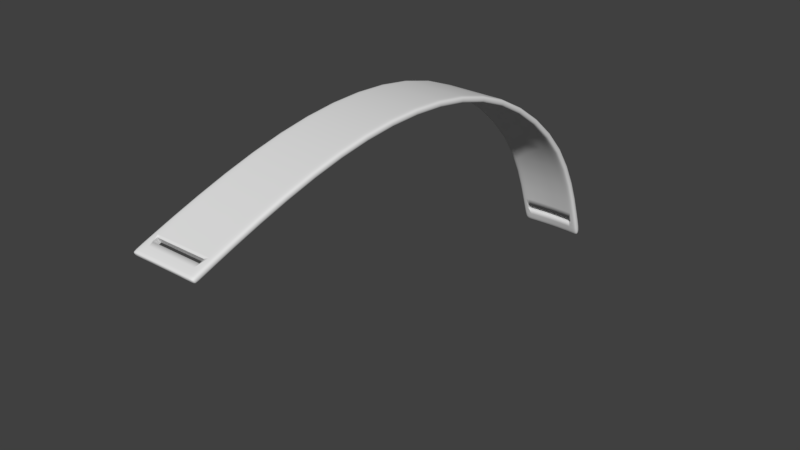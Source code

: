 # Source: headband1.blend  (saved by Blender 2.79.0; exported with 4.5.12 LTS)
import bpy
from mathutils import Matrix  # noqa: F401  (used for matrix-valued properties, if any)

bpy.ops.wm.read_factory_settings(use_empty=True)
scene = bpy.context.scene
scene.name = 'Scene'

# ---- collections
col_collection_1 = bpy.data.collections.new('Collection 1'); scene.collection.children.link(col_collection_1)

# ---- materials (node trees are filled in below, after node groups)
mat_black_004 = bpy.data.materials.new('black.004')
mat_black_004.alpha_threshold = 0.0
mat_black_004.use_transparent_shadow = False
mat_black_004.roughness = 0.5

# ---- material node trees

# ---- world
world_world = bpy.data.worlds.new('World'); scene.world = world_world
world_world.color = (0.05088, 0.05088, 0.05088)
world_world.use_sun_shadow = False
world_world.sun_shadow_jitter_overblur = 0.0
world_world.cycles.sampling_method = 'MANUAL'

# ---- meshes
me_cube_022 = bpy.data.meshes.new('Cube.022')
me_cube_022.from_pydata([(-0.2887, -2.725, -0.2338), (-0.2885, -2.729, -0.2231), (-0.2991, -2.723, -0.233), (-0.2885, -2.718, -0.2434), (-0.2711, -2.725, -0.234), (-0.2711, -2.73, -0.223), (-0.2986, -2.727, -0.2235), (-0.2986, -2.718, -0.2417), (-0.2711, -2.719, -0.244), (0.18, -2.725, -0.2338), (0.1799, -2.729, -0.2231), (0.1625, -2.725, -0.234), (0.1799, -2.718, -0.2434), (0.1905, -2.723, -0.233), (0.19, -2.727, -0.2235), (0.1625, -2.73, -0.223), (0.1625, -2.719, -0.244), (0.19, -2.718, -0.2417), (-0.1606, -2.724, -0.234), (-0.1606, -2.729, -0.223), (-0.2067, -2.725, -0.234), (-0.1606, -2.718, -0.244), (-0.1088, -2.724, -0.234), (-0.1088, -2.729, -0.223), (-0.2067, -2.729, -0.223), (-0.2067, -2.718, -0.244), (-0.1088, -2.718, -0.244), (0.05194, -2.724, -0.234), (0.05194, -2.729, -0.223), (0.0002031, -2.724, -0.234), (0.05194, -2.718, -0.244), (0.09809, -2.725, -0.234), (0.09809, -2.729, -0.223), (0.0002031, -2.729, -0.223), (0.0002031, -2.718, -0.244), (0.09809, -2.718, -0.244), (0.1801, -2.136, -0.0434), (0.1801, -2.364, -0.1001), (0.191, -2.135, -0.04612), (0.1801, -1.875, 0.01475), (0.1625, -2.137, -0.04249), (0.1625, -2.364, -0.09923), (0.191, -2.363, -0.1028), (0.191, -1.874, 0.01199), (0.1625, -1.875, 0.01567), (-0.1606, -2.136, -0.04255), (-0.1606, -2.363, -0.09926), (-0.1088, -2.136, -0.04257), (-0.1606, -1.874, 0.01557), (-0.2067, -2.136, -0.04253), (-0.2067, -2.364, -0.09924), (-0.1088, -2.363, -0.09927), (-0.1088, -1.874, 0.01554), (-0.2067, -1.874, 0.01561), (-0.1606, -2.112, -0.1007), (-0.1606, -2.337, -0.1565), (-0.2067, -2.112, -0.1007), (-0.1606, -1.853, -0.04356), (-0.1088, -2.112, -0.1007), (-0.1088, -2.337, -0.1565), (-0.2067, -2.338, -0.1565), (-0.2067, -1.854, -0.04352), (-0.1088, -1.853, -0.04359), (0.05194, -2.136, -0.04255), (0.05194, -2.363, -0.09926), (0.09809, -2.136, -0.04253), (0.05194, -1.874, 0.01557), (0.0002031, -2.136, -0.04257), (0.0002031, -2.363, -0.09927), (0.09809, -2.364, -0.09924), (0.09809, -1.874, 0.01561), (0.0002031, -1.874, 0.01554), (0.05194, -2.707, -0.1945), (0.05194, -2.729, -0.2048), (0.09809, -2.707, -0.1945), (0.05194, -2.649, -0.1767), (0.0002031, -2.706, -0.1945), (0.0002031, -2.728, -0.2048), (0.09809, -2.729, -0.2048), (0.09809, -2.649, -0.1767), (0.0002031, -2.649, -0.1767), (-0.1606, -2.678, -0.2487), (-0.1606, -2.703, -0.2537), (-0.2067, -2.678, -0.2487), (-0.1606, -2.62, -0.2329), (-0.1088, -2.678, -0.2487), (-0.1088, -2.702, -0.2537), (-0.2067, -2.703, -0.2537), (-0.2067, -2.62, -0.2329), (-0.1088, -2.62, -0.2329), (-0.1606, -2.707, -0.1945), (-0.1606, -2.729, -0.2048), (-0.1088, -2.706, -0.1945), (-0.1606, -2.649, -0.1767), (-0.2067, -2.707, -0.1945), (-0.2067, -2.729, -0.2048), (-0.1088, -2.728, -0.2048), (-0.1088, -2.649, -0.1767), (-0.2067, -2.649, -0.1767), (0.1801, -2.707, -0.1953), (0.1799, -2.729, -0.2055), (0.1907, -2.705, -0.1978), (0.1801, -2.649, -0.1776), (0.1625, -2.707, -0.1945), (0.1625, -2.729, -0.2049), (0.19, -2.727, -0.2075), (0.191, -2.648, -0.1802), (0.1625, -2.65, -0.1767), (0.05194, -2.678, -0.2487), (0.05194, -2.703, -0.2537), (0.0002031, -2.678, -0.2487), (0.05194, -2.62, -0.2329), (0.09809, -2.678, -0.2487), (0.09809, -2.703, -0.2537), (0.0002031, -2.702, -0.2537), (0.0002031, -2.62, -0.2329), (0.09809, -2.62, -0.2329), (-0.2887, -2.679, -0.2478), (-0.2885, -2.704, -0.2529), (-0.2994, -2.68, -0.2452), (-0.2888, -2.621, -0.232), (-0.2711, -2.679, -0.2487), (-0.2711, -2.703, -0.2537), (-0.2986, -2.704, -0.2502), (-0.2996, -2.623, -0.2294), (-0.2711, -2.621, -0.2329), (-0.2887, -2.707, -0.1953), (-0.2885, -2.729, -0.2055), (-0.2711, -2.707, -0.1945), (-0.2888, -2.649, -0.1776), (-0.2994, -2.705, -0.1978), (-0.2986, -2.727, -0.2075), (-0.2711, -2.729, -0.2049), (-0.2711, -2.65, -0.1767), (-0.2996, -2.648, -0.1802), (0.2015, -2.693, -0.2215), (0.1997, -2.716, -0.2291), (0.2003, -2.688, -0.2316), (0.2021, -2.635, -0.2048), (0.2003, -2.698, -0.2113), (0.1986, -2.72, -0.2198), (0.1986, -2.711, -0.238), (0.2008, -2.63, -0.2153), (0.2008, -2.641, -0.1943), (0.1801, -2.679, -0.2478), (0.1799, -2.704, -0.2529), (0.1625, -2.679, -0.2487), (0.1801, -2.621, -0.232), (0.1907, -2.68, -0.2452), (0.19, -2.704, -0.2502), (0.1625, -2.703, -0.2537), (0.1625, -2.621, -0.2329), (0.191, -2.623, -0.2294), (-0.3101, -2.693, -0.2215), (-0.3084, -2.716, -0.2291), (-0.3089, -2.698, -0.2113), (-0.3107, -2.635, -0.2048), (-0.3089, -2.688, -0.2316), (-0.3073, -2.711, -0.238), (-0.3073, -2.72, -0.2198), (-0.3095, -2.641, -0.1943), (-0.3095, -2.63, -0.2153), (0.1801, -1.03, 0.1236), (0.1801, -1.313, 0.1037), (0.191, -1.03, 0.1207), (0.1801, -0.7463, 0.1231), (0.1625, -1.03, 0.1245), (0.1625, -1.313, 0.1046), (0.191, -1.312, 0.1008), (0.191, -0.7462, 0.1202), (0.1625, -0.7463, 0.1241), (-0.1606, -1.029, 0.1243), (-0.1606, -1.312, 0.1044), (-0.1088, -1.029, 0.1242), (-0.1606, -0.7456, 0.1238), (-0.2067, -1.03, 0.1244), (-0.2067, -1.313, 0.1045), (-0.1088, -1.312, 0.1044), (-0.1088, -0.7454, 0.1237), (-0.2067, -0.7459, 0.1239), (-0.1606, -1.021, 0.06262), (-0.1606, -1.299, 0.04345), (-0.2067, -1.022, 0.06272), (-0.1606, -0.7424, 0.06175), (-0.1088, -1.021, 0.06254), (-0.1088, -1.299, 0.04339), (-0.2067, -1.3, 0.04352), (-0.2067, -0.7427, 0.06187), (-0.1088, -0.7422, 0.06166), (0.05194, -1.029, 0.1243), (0.05194, -1.312, 0.1044), (0.09809, -1.03, 0.1244), (0.05194, -0.7456, 0.1238), (0.0002031, -1.029, 0.1242), (0.0002031, -1.312, 0.1044), (0.09809, -1.313, 0.1045), (0.09809, -0.7459, 0.1239), (0.0002031, -0.7454, 0.1237), (0.05194, -2.112, -0.1007), (0.05194, -2.337, -0.1565), (0.0002031, -2.112, -0.1007), (0.05194, -1.853, -0.04356), (0.09809, -2.112, -0.1007), (0.09809, -2.338, -0.1565), (0.0002031, -2.337, -0.1565), (0.0002031, -1.853, -0.04359), (0.09809, -1.854, -0.04352), (-0.2888, -2.113, -0.09973), (-0.2888, -2.338, -0.1556), (-0.2996, -2.114, -0.097), (-0.2888, -1.854, -0.04253), (-0.2711, -2.113, -0.1006), (-0.2711, -2.338, -0.1565), (-0.2996, -2.34, -0.1529), (-0.2996, -1.855, -0.03975), (-0.2711, -1.854, -0.04346), (-0.2888, -2.136, -0.0434), (-0.2888, -2.364, -0.1001), (-0.2711, -2.137, -0.04249), (-0.2888, -1.875, 0.01475), (-0.2996, -2.135, -0.04612), (-0.2996, -2.363, -0.1028), (-0.2711, -2.364, -0.09923), (-0.2711, -1.875, 0.01567), (-0.2996, -1.874, 0.01199), (0.2021, -2.125, -0.07156), (0.2021, -2.351, -0.1279), (0.2008, -2.12, -0.08247), (0.2021, -1.864, -0.01388), (0.2008, -2.129, -0.06066), (0.2008, -2.356, -0.1171), (0.2008, -2.346, -0.1386), (0.2008, -1.861, -0.02497), (0.2008, -1.868, -0.002797), (0.1801, -2.113, -0.09973), (0.1801, -2.338, -0.1556), (0.1625, -2.113, -0.1006), (0.1801, -1.854, -0.04253), (0.191, -2.114, -0.097), (0.191, -2.34, -0.1529), (0.1625, -2.338, -0.1565), (0.1625, -1.854, -0.04346), (0.191, -1.855, -0.03975), (-0.3107, -2.125, -0.07156), (-0.3107, -2.351, -0.1279), (-0.3095, -2.129, -0.06066), (-0.3107, -1.864, -0.01388), (-0.3095, -2.12, -0.08247), (-0.3095, -2.346, -0.1386), (-0.3095, -2.356, -0.1171), (-0.3095, -1.868, -0.002797), (-0.3095, -1.861, -0.02497), (0.1801, 0.105, -0.0304), (0.1801, -0.1772, 0.04959), (0.191, 0.1044, -0.03322), (0.1801, 0.382, -0.1444), (0.1625, 0.1052, -0.0295), (0.1625, -0.177, 0.05051), (0.191, -0.1776, 0.04671), (0.191, 0.3811, -0.1471), (0.1625, 0.3823, -0.1435), (-0.1606, 0.1058, -0.02994), (-0.1606, -0.1764, 0.05012), (-0.1088, 0.106, -0.03009), (-0.1606, 0.3828, -0.144), (-0.2067, 0.1056, -0.02976), (-0.2067, -0.1767, 0.05028), (-0.1088, -0.1763, 0.04999), (-0.1088, 0.383, -0.1442), (-0.2067, 0.3826, -0.1438), (-0.1606, 0.0932, -0.09053), (-0.1606, -0.1837, -0.01157), (-0.2067, 0.09298, -0.09035), (-0.1606, 0.3645, -0.2025), (-0.1088, 0.09339, -0.09067), (-0.1088, -0.1835, -0.0117), (-0.2067, -0.1839, -0.01141), (-0.2067, 0.3643, -0.2023), (-0.1088, 0.3647, -0.2027), (0.05194, 0.1058, -0.02994), (0.05194, -0.1764, 0.05012), (0.09809, 0.1056, -0.02976), (0.05194, 0.3828, -0.144), (0.0002031, 0.106, -0.03009), (0.0002031, -0.1763, 0.04999), (0.09809, -0.1767, 0.05028), (0.09809, 0.3826, -0.1438), (0.0002031, 0.383, -0.1442), (0.05194, -1.021, 0.06262), (0.05194, -1.299, 0.04345), (0.0002031, -1.021, 0.06254), (0.05194, -0.7424, 0.06175), (0.09809, -1.022, 0.06272), (0.09809, -1.3, 0.04352), (0.0002031, -1.299, 0.04339), (0.0002031, -0.7422, 0.06166), (0.09809, -0.7427, 0.06187), (-0.2888, -1.022, 0.06385), (-0.2888, -1.3, 0.04461), (-0.2996, -1.023, 0.06674), (-0.2888, -0.7432, 0.06304), (-0.2711, -1.022, 0.06286), (-0.2711, -1.3, 0.04363), (-0.2996, -1.301, 0.04747), (-0.2996, -0.7434, 0.06596), (-0.2711, -0.7431, 0.06204), (-0.2888, -1.03, 0.1236), (-0.2888, -1.313, 0.1037), (-0.2711, -1.03, 0.1245), (-0.2888, -0.7463, 0.1231), (-0.2996, -1.03, 0.1207), (-0.2996, -1.312, 0.1008), (-0.2711, -1.313, 0.1046), (-0.2711, -0.7463, 0.1241), (-0.2996, -0.7462, 0.1202), (0.2021, -1.026, 0.09371), (0.2021, -1.307, 0.07414), (0.2008, -1.025, 0.08215), (0.2021, -0.7448, 0.0931), (0.2008, -1.028, 0.1053), (0.2008, -1.309, 0.08557), (0.2008, -1.304, 0.06271), (0.2008, -0.7442, 0.08147), (0.2008, -0.7454, 0.1047), (0.1801, -1.022, 0.06385), (0.1801, -1.3, 0.04461), (0.1625, -1.022, 0.06286), (0.1801, -0.7432, 0.06304), (0.191, -1.023, 0.06674), (0.191, -1.301, 0.04747), (0.1625, -1.3, 0.04363), (0.1625, -0.7431, 0.06204), (0.191, -0.7434, 0.06596), (-0.3107, -1.026, 0.09371), (-0.3107, -1.307, 0.07414), (-0.3095, -1.028, 0.1053), (-0.3107, -0.7448, 0.0931), (-0.3095, -1.025, 0.08215), (-0.3095, -1.304, 0.06271), (-0.3095, -1.309, 0.08557), (-0.3095, -0.7454, 0.1047), (-0.3095, -0.7442, 0.08147), (0.1801, 1.149, -0.7152), (0.1801, 0.9095, -0.4901), (0.191, 1.147, -0.7173), (0.1801, 1.359, -0.9612), (0.1625, 1.149, -0.7146), (0.1625, 0.91, -0.4894), (0.191, 0.908, -0.4924), (0.191, 1.357, -0.963), (0.1625, 1.36, -0.9607), (-0.1606, 1.15, -0.7152), (-0.1606, 0.9104, -0.4899), (-0.1088, 1.15, -0.7154), (-0.1606, 1.361, -0.9614), (-0.2067, 1.149, -0.715), (-0.2067, 0.9102, -0.4897), (-0.1088, 0.9105, -0.4901), (-0.1088, 1.361, -0.9616), (-0.2067, 1.361, -0.9611), (-0.1606, 1.111, -0.7596), (-0.1606, 0.8787, -0.5403), (-0.2067, 1.111, -0.7594), (-0.1606, 1.315, -0.9994), (-0.1088, 1.111, -0.7598), (-0.1088, 0.8788, -0.5405), (-0.2067, 0.8785, -0.54), (-0.2067, 1.315, -0.9991), (-0.1088, 1.315, -0.9996), (0.05194, 1.15, -0.7152), (0.05194, 0.9104, -0.4899), (0.09809, 1.149, -0.715), (0.05194, 1.361, -0.9614), (0.0002031, 1.15, -0.7154), (0.0002031, 0.9105, -0.4901), (0.09809, 0.9102, -0.4897), (0.09809, 1.361, -0.9611), (0.0002031, 1.361, -0.9616), (0.05194, 0.0932, -0.09053), (0.05194, -0.1837, -0.01157), (0.0002031, 0.09339, -0.09067), (0.05194, 0.3645, -0.2025), (0.09809, 0.09298, -0.09035), (0.09809, -0.1839, -0.01141), (0.0002031, -0.1835, -0.0117), (0.0002031, 0.3647, -0.2027), (0.09809, 0.3643, -0.2023), (-0.2888, 0.09279, -0.08909), (-0.2888, -0.1842, -0.01017), (-0.2996, 0.09336, -0.08624), (-0.2888, 0.3642, -0.2011), (-0.2711, 0.09266, -0.09009), (-0.2711, -0.1842, -0.01118), (-0.2996, -0.1839, -0.007267), (-0.2996, 0.3651, -0.1983), (-0.2711, 0.364, -0.202), (-0.2888, 0.105, -0.0304), (-0.2888, -0.1772, 0.04959), (-0.2711, 0.1052, -0.0295), (-0.2888, 0.382, -0.1444), (-0.2996, 0.1044, -0.03322), (-0.2996, -0.1776, 0.04671), (-0.2711, -0.177, 0.05051), (-0.2711, 0.3823, -0.1435), (-0.2996, 0.3811, -0.1471), (0.2021, 0.09887, -0.05973), (0.2021, -0.1807, 0.01972), (0.2008, 0.09651, -0.07109), (0.2021, 0.3731, -0.1727), (0.2008, 0.1012, -0.04837), (0.2008, -0.1794, 0.03129), (0.2008, -0.1821, 0.008156), (0.2008, 0.3696, -0.1837), (0.2008, 0.3765, -0.1618), (0.1801, 0.09279, -0.08909), (0.1801, -0.1842, -0.01017), (0.1625, 0.09266, -0.09009), (0.1801, 0.3642, -0.2011), (0.191, 0.09336, -0.08624), (0.191, -0.1839, -0.007267), (0.1625, -0.1842, -0.01118), (0.1625, 0.364, -0.202), (0.191, 0.3651, -0.1983), (-0.3107, 0.09887, -0.05973), (-0.3107, -0.1807, 0.01972), (-0.3095, 0.1012, -0.04837), (-0.3107, 0.3731, -0.1727), (-0.3095, 0.09651, -0.07109), (-0.3095, -0.1821, 0.008156), (-0.3095, -0.1794, 0.03129), (-0.3095, 0.3765, -0.1618), (-0.3095, 0.3696, -0.1837), (0.1801, 1.753, -1.718), (0.1801, 1.662, -1.474), (0.191, 1.75, -1.719), (0.1801, 1.815, -1.935), (0.1625, 1.754, -1.717), (0.1625, 1.663, -1.474), (0.191, 1.659, -1.475), (0.191, 1.812, -1.936), (0.1625, 1.816, -1.935), (-0.1606, 1.758, -1.718), (-0.1606, 1.665, -1.474), (-0.1088, 1.759, -1.718), (-0.1606, 1.821, -1.936), (-0.2067, 1.756, -1.718), (-0.2067, 1.664, -1.474), (-0.1088, 1.666, -1.475), (-0.1088, 1.822, -1.936), (-0.2067, 1.819, -1.935), (-0.1606, 1.699, -1.738), (-0.1606, 1.61, -1.5), (-0.2067, 1.698, -1.738), (-0.1606, 1.76, -1.952), (-0.1088, 1.7, -1.739), (-0.1088, 1.61, -1.5), (-0.2067, 1.609, -1.5), (-0.2067, 1.759, -1.952), (-0.1088, 1.762, -1.952), (0.05194, 1.758, -1.718), (0.05194, 1.665, -1.474), (0.09809, 1.756, -1.718), (0.05194, 1.821, -1.936), (0.0002031, 1.759, -1.718), (0.0002031, 1.666, -1.475), (0.09809, 1.664, -1.474), (0.09809, 1.819, -1.935), (0.0002031, 1.822, -1.936), (0.05194, 1.111, -0.7596), (0.05194, 0.8787, -0.5403), (0.0002031, 1.111, -0.7598), (0.05194, 1.315, -0.9994), (0.09809, 1.111, -0.7594), (0.09809, 0.8785, -0.54), (0.0002031, 0.8788, -0.5405), (0.0002031, 1.315, -0.9996), (0.09809, 1.315, -0.9991), (-0.2888, 1.111, -0.7583), (-0.2888, 0.8788, -0.5388), (-0.2996, 1.113, -0.7561), (-0.2888, 1.315, -0.9981), (-0.2711, 1.11, -0.759), (-0.2711, 0.8783, -0.5397), (-0.2996, 0.8803, -0.5364), (-0.2996, 1.317, -0.9963), (-0.2711, 1.315, -0.9987), (-0.2888, 1.149, -0.7152), (-0.2888, 0.9095, -0.4901), (-0.2711, 1.149, -0.7146), (-0.2888, 1.359, -0.9612), (-0.2996, 1.147, -0.7173), (-0.2996, 0.908, -0.4924), (-0.2711, 0.91, -0.4894), (-0.2711, 1.36, -0.9607), (-0.2996, 1.357, -0.963), (0.2021, 1.13, -0.7367), (0.2021, 0.8941, -0.5144), (0.2008, 1.122, -0.745), (0.2021, 1.337, -0.9796), (0.2008, 1.137, -0.7284), (0.2008, 0.9001, -0.505), (0.2008, 0.8882, -0.5239), (0.2008, 1.329, -0.9868), (0.2008, 1.346, -0.9725), (0.1801, 1.111, -0.7583), (0.1801, 0.8788, -0.5388), (0.1625, 1.11, -0.759), (0.1801, 1.315, -0.9981), (0.191, 1.113, -0.7561), (0.191, 0.8803, -0.5364), (0.1625, 0.8783, -0.5397), (0.1625, 1.315, -0.9987), (0.191, 1.317, -0.9963), (-0.3107, 1.13, -0.7367), (-0.3107, 0.8941, -0.5144), (-0.3095, 1.137, -0.7284), (-0.3107, 1.337, -0.9796), (-0.3095, 1.122, -0.745), (-0.3095, 0.8882, -0.5239), (-0.3095, 0.9001, -0.505), (-0.3095, 1.346, -0.9725), (-0.3095, 1.329, -0.9868), (0.1801, 1.898, -2.326), (0.1801, 1.882, -2.241), (0.1907, 1.895, -2.325), (0.1799, 1.905, -2.378), (0.1625, 1.9, -2.326), (0.1625, 1.884, -2.241), (0.191, 1.879, -2.241), (0.19, 1.901, -2.375), (0.1625, 1.907, -2.379), (-0.1606, 1.907, -2.327), (-0.1088, 1.909, -2.327), (-0.1606, 1.913, -2.38), (-0.2067, 1.904, -2.326), (-0.1088, 1.916, -2.38), (-0.2067, 1.911, -2.38), (-0.1606, 1.846, -2.336), (-0.2067, 1.844, -2.336), (-0.1606, 1.859, -2.389), (-0.1088, 1.849, -2.337), (-0.2067, 1.856, -2.388), (-0.1088, 1.861, -2.389), (0.05194, 1.907, -2.327), (0.09809, 1.904, -2.326), (0.05194, 1.913, -2.38), (0.0002031, 1.909, -2.327), (0.09809, 1.911, -2.38), (0.0002031, 1.916, -2.38), (0.05194, 1.699, -1.738), (0.05194, 1.61, -1.5), (0.0002031, 1.7, -1.739), (0.05194, 1.76, -1.952), (0.09809, 1.698, -1.738), (0.09809, 1.609, -1.5), (0.0002031, 1.61, -1.5), (0.0002031, 1.762, -1.952), (0.09809, 1.759, -1.952), (-0.2888, 1.696, -1.737), (-0.2888, 1.608, -1.499), (-0.2996, 1.699, -1.736), (-0.2888, 1.756, -1.951), (-0.2711, 1.696, -1.738), (-0.2711, 1.607, -1.5), (-0.2996, 1.611, -1.498), (-0.2996, 1.759, -1.95), (-0.2711, 1.756, -1.951), (-0.2888, 1.753, -1.718), (-0.2888, 1.662, -1.474), (-0.2711, 1.754, -1.717), (-0.2888, 1.815, -1.935), (-0.2996, 1.75, -1.719), (-0.2996, 1.659, -1.475), (-0.2711, 1.663, -1.474), (-0.2711, 1.816, -1.935), (-0.2996, 1.812, -1.936), (0.2021, 1.724, -1.727), (0.2021, 1.635, -1.487), (0.2008, 1.714, -1.731), (0.2021, 1.785, -1.943), (0.2008, 1.735, -1.724), (0.2008, 1.645, -1.482), (0.2008, 1.625, -1.491), (0.2008, 1.774, -1.946), (0.2008, 1.796, -1.94), (0.1801, 1.696, -1.737), (0.1801, 1.608, -1.499), (0.1625, 1.696, -1.738), (0.1801, 1.756, -1.951), (0.191, 1.699, -1.736), (0.191, 1.611, -1.498), (0.1625, 1.607, -1.5), (0.1625, 1.756, -1.951), (0.191, 1.759, -1.95), (-0.3107, 1.724, -1.727), (-0.3107, 1.635, -1.487), (-0.3095, 1.735, -1.724), (-0.3107, 1.785, -1.943), (-0.3095, 1.714, -1.731), (-0.3095, 1.625, -1.491), (-0.3095, 1.645, -1.482), (-0.3095, 1.796, -1.94), (-0.3095, 1.774, -1.946), (-0.2887, 1.887, -2.436), (-0.2711, 1.888, -2.439), (-0.2885, 1.874, -2.432), (-0.2991, 1.885, -2.428), (-0.2885, 1.897, -2.429), (-0.2711, 1.899, -2.431), (-0.2711, 1.875, -2.435), (-0.2986, 1.874, -2.424), (-0.2986, 1.894, -2.42), (0.18, 1.887, -2.436), (0.1905, 1.885, -2.428), (0.1799, 1.874, -2.432), (0.1625, 1.888, -2.439), (0.1799, 1.897, -2.429), (0.19, 1.894, -2.42), (0.19, 1.874, -2.424), (0.1625, 1.875, -2.435), (0.1625, 1.899, -2.431), (-0.1606, 1.895, -2.44), (-0.1088, 1.897, -2.44), (-0.1606, 1.882, -2.435), (-0.2067, 1.892, -2.44), (-0.1606, 1.906, -2.432), (-0.1088, 1.908, -2.432), (-0.1088, 1.884, -2.436), (-0.2067, 1.879, -2.435), (-0.2067, 1.903, -2.432), (0.05194, 1.895, -2.44), (0.09809, 1.892, -2.44), (0.05194, 1.882, -2.435), (0.0002031, 1.897, -2.44), (0.05194, 1.906, -2.432), (0.09809, 1.903, -2.432), (0.09809, 1.879, -2.435), (0.0002031, 1.884, -2.436), (0.0002031, 1.908, -2.432), (0.05194, 1.846, -2.336), (0.0002031, 1.849, -2.337), (0.05194, 1.859, -2.389), (0.09809, 1.844, -2.336), (0.0002031, 1.861, -2.389), (0.09809, 1.856, -2.388), (-0.2887, 1.84, -2.335), (-0.2888, 1.822, -2.252), (-0.2994, 1.842, -2.334), (-0.2885, 1.852, -2.387), (-0.2711, 1.84, -2.336), (-0.2711, 1.822, -2.252), (-0.2996, 1.825, -2.251), (-0.2986, 1.854, -2.383), (-0.2711, 1.852, -2.388), (-0.2887, 1.898, -2.326), (-0.2888, 1.882, -2.241), (-0.2711, 1.9, -2.326), (-0.2885, 1.905, -2.378), (-0.2994, 1.895, -2.325), (-0.2996, 1.879, -2.241), (-0.2711, 1.884, -2.241), (-0.2711, 1.907, -2.379), (-0.2986, 1.901, -2.375), (0.2015, 1.869, -2.33), (0.2021, 1.852, -2.246), (0.2003, 1.857, -2.331), (0.1997, 1.878, -2.381), (0.2003, 1.88, -2.328), (0.2008, 1.864, -2.244), (0.2008, 1.84, -2.248), (0.1986, 1.867, -2.38), (0.1986, 1.888, -2.377), (0.1801, 1.84, -2.335), (0.1801, 1.822, -2.252), (0.1625, 1.84, -2.336), (0.1799, 1.852, -2.387), (0.1907, 1.842, -2.334), (0.191, 1.825, -2.251), (0.1625, 1.822, -2.252), (0.1625, 1.852, -2.388), (0.19, 1.854, -2.383), (-0.3101, 1.869, -2.33), (-0.3107, 1.852, -2.246), (-0.3089, 1.88, -2.328), (-0.3084, 1.878, -2.381), (-0.3089, 1.857, -2.331), (-0.3095, 1.84, -2.248), (-0.3095, 1.864, -2.244), (-0.3073, 1.888, -2.377), (-0.3073, 1.867, -2.38), (-0.304, -2.724, -0.2227), (-0.3049, -2.721, -0.2316), (-0.304, -2.715, -0.2396), (0.1625, -2.711, -0.2511), (0.1798, -2.711, -0.2503), (0.1895, -2.711, -0.2479), (0.1954, -2.715, -0.2396), (0.1963, -2.721, -0.2316), (0.1954, -2.724, -0.2227), (-0.2711, -2.731, -0.2127), (-0.2884, -2.731, -0.2132), (-0.2982, -2.729, -0.2145), (-0.2982, -2.711, -0.2479), (-0.2884, -2.711, -0.2503), (-0.2711, -2.711, -0.2511), (0.0002031, -2.71, -0.2511), (0.05194, -2.71, -0.2511), (0.09809, -2.711, -0.2511), (0.1895, -2.729, -0.2145), (0.1798, -2.731, -0.2132), (0.1625, -2.731, -0.2127), (-0.1088, -2.73, -0.2127), (-0.1606, -2.731, -0.2127), (-0.2067, -2.731, -0.2127), (0.1359, -2.719, -0.244), (0.1359, -2.725, -0.234), (0.1359, -2.73, -0.223), (-0.2445, -2.719, -0.244), (-0.2445, -2.725, -0.234), (-0.2445, -2.73, -0.223), (-0.2067, -2.711, -0.2511), (-0.1606, -2.71, -0.2511), (-0.1088, -2.71, -0.2511), (0.09809, -2.731, -0.2127), (0.05194, -2.731, -0.2127), (0.0002031, -2.73, -0.2127), (-0.05432, -2.718, -0.244), (-0.05432, -2.724, -0.234), (-0.05432, -2.729, -0.223), (-0.3095, -2.532, -0.1643), (-0.3107, -2.527, -0.1749), (-0.3095, -2.522, -0.1855), (0.1625, -2.513, -0.2032), (0.1801, -2.513, -0.2023), (0.191, -2.515, -0.1996), (0.2008, -2.522, -0.1855), (0.2021, -2.527, -0.1749), (0.2008, -2.532, -0.1643), (-0.2711, -2.541, -0.1466), (-0.2888, -2.54, -0.1475), (-0.2996, -2.539, -0.1501), (-0.2996, -2.515, -0.1996), (-0.2888, -2.513, -0.2023), (-0.2711, -2.513, -0.2032), (0.0002031, -2.512, -0.2032), (0.05194, -2.512, -0.2032), (0.09809, -2.512, -0.2032), (0.191, -2.539, -0.1501), (0.1801, -2.54, -0.1475), (0.1625, -2.541, -0.1466), (-0.1088, -2.54, -0.1466), (-0.1606, -2.54, -0.1466), (-0.2067, -2.54, -0.1466), (-0.05432, -1.853, -0.0436), (-0.05432, -2.112, -0.1007), (-0.05432, -2.337, -0.1565), (0.1359, -2.364, -0.09923), (0.1359, -2.137, -0.04251), (0.1359, -1.875, 0.01565), (-0.2067, -2.512, -0.2032), (-0.1606, -2.512, -0.2032), (-0.1088, -2.512, -0.2032), (0.09809, -2.54, -0.1466), (0.05194, -2.54, -0.1466), (0.0002031, -2.54, -0.1466), (-0.05432, -1.874, 0.01553), (-0.05432, -2.136, -0.04258), (-0.05432, -2.363, -0.09927), (-0.05432, -2.649, -0.1767), (-0.05432, -2.706, -0.1945), (-0.05432, -2.728, -0.2048), (0.1359, -2.729, -0.2049), (0.1359, -2.707, -0.1945), (0.1359, -2.65, -0.1767), (-0.05432, -2.62, -0.2329), (-0.05432, -2.678, -0.2487), (-0.05432, -2.702, -0.2537), (-0.2445, -2.703, -0.2537), (-0.2445, -2.679, -0.2487), (-0.2445, -2.621, -0.2329), (-0.2445, -2.65, -0.1767), (-0.2445, -2.707, -0.1945), (-0.2445, -2.729, -0.2049), (0.1954, -2.724, -0.212), (0.1967, -2.703, -0.2028), (0.1971, -2.645, -0.1855), (0.1359, -2.621, -0.2329), (0.1359, -2.679, -0.2487), (0.1359, -2.703, -0.2537), (-0.304, -2.706, -0.2454), (-0.3053, -2.683, -0.24), (-0.3058, -2.625, -0.2241), (-0.3058, -2.645, -0.1855), (-0.3053, -2.703, -0.2028), (-0.304, -2.724, -0.212), (0.1954, -2.706, -0.2454), (0.1967, -2.683, -0.24), (0.1971, -2.625, -0.2241), (-0.3095, -1.589, 0.04858), (-0.3107, -1.586, 0.03731), (-0.3095, -1.583, 0.02604), (0.1625, -1.578, 0.007238), (0.1801, -1.578, 0.008192), (0.191, -1.579, 0.01101), (0.2008, -1.583, 0.02604), (0.2021, -1.586, 0.03731), (0.2008, -1.589, 0.04858), (-0.2711, -1.595, 0.06734), (-0.2888, -1.595, 0.06641), (-0.2996, -1.594, 0.0636), (-0.2996, -1.579, 0.01101), (-0.2888, -1.578, 0.008192), (-0.2711, -1.578, 0.007238), (0.0002031, -1.577, 0.007057), (0.05194, -1.577, 0.007102), (0.09809, -1.577, 0.007158), (0.191, -1.594, 0.0636), (0.1801, -1.595, 0.06641), (0.1625, -1.595, 0.06734), (-0.1088, -1.594, 0.06716), (-0.1606, -1.594, 0.0672), (-0.2067, -1.594, 0.06726), (-0.05432, -0.7421, 0.06161), (-0.05432, -1.021, 0.06251), (-0.05432, -1.299, 0.04336), (0.1359, -1.313, 0.1046), (0.1359, -1.03, 0.1244), (0.1359, -0.7461, 0.124), (-0.2067, -1.577, 0.007158), (-0.1606, -1.577, 0.007102), (-0.1088, -1.577, 0.007057), (0.09809, -1.594, 0.06726), (0.05194, -1.594, 0.0672), (0.0002031, -1.594, 0.06716), (-0.05432, -0.7453, 0.1237), (-0.05432, -1.029, 0.1241), (-0.05432, -1.312, 0.1043), (-0.2445, -2.338, -0.1565), (-0.2445, -2.113, -0.1007), (-0.2445, -1.854, -0.04348), (-0.2445, -1.875, 0.01565), (-0.2445, -2.137, -0.04251), (-0.2445, -2.364, -0.09923), (0.1971, -2.36, -0.1082), (0.1971, -2.133, -0.05157), (0.1971, -1.872, 0.006442), (0.1359, -1.854, -0.04348), (0.1359, -2.113, -0.1007), (0.1359, -2.338, -0.1565), (-0.3058, -2.342, -0.1475), (-0.3058, -2.117, -0.09155), (-0.3058, -1.857, -0.03421), (-0.3058, -1.872, 0.006442), (-0.3058, -2.133, -0.05157), (-0.3058, -2.36, -0.1082), (0.1971, -2.342, -0.1475), (0.1971, -2.117, -0.09155), (0.1971, -1.857, -0.03421), (-0.3095, -0.4625, 0.08105), (-0.3107, -0.4629, 0.06941), (-0.3095, -0.4632, 0.05777), (0.1625, -0.4638, 0.03832), (0.1801, -0.4638, 0.03932), (0.191, -0.4637, 0.04225), (0.2008, -0.4632, 0.05777), (0.2021, -0.4629, 0.06941), (0.2008, -0.4625, 0.08105), (-0.2711, -0.4618, 0.1004), (-0.2888, -0.4619, 0.09947), (-0.2996, -0.462, 0.09657), (-0.2996, -0.4637, 0.04225), (-0.2888, -0.4638, 0.03932), (-0.2711, -0.4638, 0.03832), (0.0002031, -0.463, 0.03786), (0.05194, -0.4632, 0.03798), (0.09809, -0.4634, 0.03811), (0.191, -0.462, 0.09657), (0.1801, -0.4619, 0.09947), (0.1625, -0.4618, 0.1004), (-0.1088, -0.4609, 0.09995), (-0.1606, -0.4612, 0.1001), (-0.2067, -0.4614, 0.1002), (-0.05432, 0.3647, -0.2028), (-0.05432, 0.09347, -0.09074), (-0.05432, -0.1834, -0.01176), (0.1359, -0.1769, 0.05043), (0.1359, 0.1054, -0.0296), (0.1359, 0.3824, -0.1437), (-0.2067, -0.4634, 0.03811), (-0.1606, -0.4632, 0.03798), (-0.1088, -0.463, 0.03786), (0.09809, -0.4614, 0.1002), (0.05194, -0.4612, 0.1001), (0.0002031, -0.4609, 0.09995), (-0.05432, 0.3831, -0.1443), (-0.05432, 0.106, -0.03015), (-0.05432, -0.1762, 0.04993), (-0.2445, -1.3, 0.04359), (-0.2445, -1.022, 0.0628), (-0.2445, -0.7429, 0.06198), (-0.2445, -0.7461, 0.124), (-0.2445, -1.03, 0.1244), (-0.2445, -1.313, 0.1046), (0.1971, -1.311, 0.0951), (0.1971, -1.029, 0.1149), (0.1971, -0.7459, 0.1144), (0.1359, -0.7429, 0.06198), (0.1359, -1.022, 0.0628), (0.1359, -1.3, 0.04359), (-0.3058, -1.302, 0.05319), (-0.3058, -1.023, 0.07252), (-0.3058, -0.7437, 0.07178), (-0.3058, -0.7459, 0.1144), (-0.3058, -1.029, 0.1149), (-0.3058, -1.311, 0.0951), (0.1971, -1.302, 0.05319), (0.1971, -1.023, 0.07252), (0.1971, -0.7437, 0.07178), (-0.3095, 0.6437, -0.3127), (-0.3107, 0.6391, -0.323), (-0.3095, 0.6345, -0.3334), (0.1625, 0.6269, -0.3507), (0.1801, 0.6272, -0.3498), (0.191, 0.6283, -0.3472), (0.2008, 0.6345, -0.3334), (0.2021, 0.6391, -0.323), (0.2008, 0.6437, -0.3127), (-0.2711, 0.6515, -0.2955), (-0.2888, 0.6511, -0.2963), (-0.2996, 0.6499, -0.2989), (-0.2996, 0.6283, -0.3472), (-0.2888, 0.6272, -0.3498), (-0.2711, 0.6269, -0.3507), (0.0002031, 0.6274, -0.3514), (0.05194, 0.6273, -0.3512), (0.09809, 0.6271, -0.351), (0.191, 0.6499, -0.2989), (0.1801, 0.6511, -0.2963), (0.1625, 0.6515, -0.2955), (-0.1088, 0.6521, -0.2962), (-0.1606, 0.6519, -0.2961), (-0.2067, 0.6517, -0.2958), (-0.05432, 1.315, -0.9997), (-0.05432, 1.111, -0.7599), (-0.05432, 0.8789, -0.5405), (0.1359, 0.9101, -0.4895), (0.1359, 1.149, -0.7147), (0.1359, 1.36, -0.9609), (-0.2067, 0.6271, -0.351), (-0.1606, 0.6273, -0.3512), (-0.1088, 0.6274, -0.3514), (0.09809, 0.6517, -0.2958), (0.05194, 0.6519, -0.2961), (0.0002031, 0.6521, -0.2962), (-0.05432, 1.361, -0.9617), (-0.05432, 1.15, -0.7155), (-0.05432, 0.9105, -0.4902), (-0.2445, -0.1841, -0.01127), (-0.2445, 0.09278, -0.09019), (-0.2445, 0.3641, -0.2022), (-0.2445, 0.3824, -0.1437), (-0.2445, 0.1054, -0.0296), (-0.2445, -0.1769, 0.05043), (0.1971, -0.1782, 0.04093), (0.1971, 0.1032, -0.0389), (0.1971, 0.3794, -0.1526), (0.1359, 0.3641, -0.2022), (0.1359, 0.09278, -0.09019), (0.1359, -0.1841, -0.01127), (-0.3058, -0.1832, -0.001483), (-0.3058, 0.09454, -0.08056), (-0.3058, 0.3668, -0.1928), (-0.3058, 0.3794, -0.1526), (-0.3058, 0.1032, -0.0389), (-0.3058, -0.1782, 0.04093), (0.1971, -0.1832, -0.001483), (0.1971, 0.09454, -0.08056), (0.1971, 0.3668, -0.1928), (-0.3095, 1.518, -1.227), (-0.3107, 1.509, -1.233), (-0.3095, 1.499, -1.239), (0.1625, 1.483, -1.249), (0.1801, 1.484, -1.248), (0.191, 1.486, -1.247), (0.2008, 1.499, -1.239), (0.2021, 1.509, -1.233), (0.2008, 1.518, -1.227), (-0.2711, 1.534, -1.217), (-0.2888, 1.534, -1.218), (-0.2996, 1.531, -1.219), (-0.2996, 1.486, -1.247), (-0.2888, 1.484, -1.248), (-0.2711, 1.483, -1.249), (0.0002031, 1.485, -1.25), (0.05194, 1.484, -1.25), (0.09809, 1.484, -1.249), (0.191, 1.531, -1.219), (0.1801, 1.534, -1.218), (0.1625, 1.534, -1.217), (-0.1088, 1.536, -1.218), (-0.1606, 1.536, -1.218), (-0.2067, 1.535, -1.218), (-0.05432, 1.763, -1.952), (-0.05432, 1.701, -1.739), (-0.05432, 1.611, -1.5), (0.1359, 1.664, -1.474), (0.1359, 1.755, -1.717), (0.1359, 1.817, -1.935), (-0.2067, 1.484, -1.249), (-0.1606, 1.484, -1.25), (-0.1088, 1.485, -1.25), (0.09809, 1.535, -1.218), (0.05194, 1.536, -1.218), (0.0002031, 1.536, -1.218), (-0.05432, 1.823, -1.936), (-0.05432, 1.759, -1.718), (-0.05432, 1.666, -1.475), (-0.2445, 0.8784, -0.5398), (-0.2445, 1.11, -0.7592), (-0.2445, 1.315, -0.9989), (-0.2445, 1.36, -0.9609), (-0.2445, 1.149, -0.7147), (-0.2445, 0.9101, -0.4895), (0.1971, 0.905, -0.4971), (0.1971, 1.143, -0.7214), (0.1971, 1.353, -0.9666), (0.1359, 1.315, -0.9989), (0.1359, 1.11, -0.7592), (0.1359, 0.8784, -0.5398), (-0.3058, 0.8832, -0.5317), (-0.3058, 1.116, -0.752), (-0.3058, 1.322, -0.9927), (-0.3058, 1.353, -0.9666), (-0.3058, 1.143, -0.7214), (-0.3058, 0.905, -0.4971), (0.1971, 0.8832, -0.5317), (0.1971, 1.116, -0.752), (0.1971, 1.322, -0.9927), (-0.3095, 1.836, -2.118), (-0.3107, 1.825, -2.12), (-0.3095, 1.813, -2.123), (0.1625, 1.795, -2.127), (0.1801, 1.795, -2.126), (0.191, 1.798, -2.126), (0.2008, 1.813, -2.123), (0.2021, 1.825, -2.12), (0.2008, 1.836, -2.118), (-0.2711, 1.857, -2.114), (-0.2888, 1.855, -2.114), (-0.2996, 1.852, -2.114), (-0.2996, 1.798, -2.126), (-0.2888, 1.795, -2.126), (-0.2711, 1.795, -2.127), (0.0002031, 1.803, -2.127), (0.05194, 1.801, -2.127), (0.09809, 1.799, -2.127), (0.191, 1.852, -2.114), (0.1801, 1.855, -2.114), (0.1625, 1.857, -2.114), (-0.1088, 1.864, -2.115), (-0.1606, 1.862, -2.114), (-0.2067, 1.86, -2.114), (-0.05432, 1.862, -2.389), (-0.05432, 1.85, -2.337), (0.1359, 1.901, -2.326), (0.1359, 1.908, -2.38), (-0.2067, 1.799, -2.127), (-0.1606, 1.801, -2.127), (-0.1088, 1.803, -2.127), (0.09809, 1.86, -2.114), (0.05194, 1.862, -2.114), (0.0002031, 1.864, -2.115), (-0.05432, 1.917, -2.38), (-0.05432, 1.91, -2.327), (-0.2445, 1.608, -1.5), (-0.2445, 1.697, -1.738), (-0.2445, 1.757, -1.951), (-0.2445, 1.817, -1.935), (-0.2445, 1.755, -1.717), (-0.2445, 1.664, -1.474), (0.1971, 1.654, -1.478), (0.1971, 1.745, -1.72), (0.1971, 1.806, -1.937), (0.1359, 1.757, -1.951), (0.1359, 1.697, -1.738), (0.1359, 1.608, -1.5), (-0.3058, 1.616, -1.495), (-0.3058, 1.704, -1.735), (-0.3058, 1.764, -1.949), (-0.3058, 1.806, -1.937), (-0.3058, 1.745, -1.72), (-0.3058, 1.654, -1.478), (0.1971, 1.616, -1.495), (0.1971, 1.704, -1.735), (0.1971, 1.764, -1.949), (-0.304, 1.891, -2.404), (-0.3049, 1.882, -2.41), (-0.304, 1.872, -2.407), (0.1625, 1.863, -2.418), (0.1798, 1.862, -2.416), (0.1895, 1.863, -2.409), (0.1954, 1.872, -2.407), (0.1963, 1.882, -2.41), (0.1954, 1.891, -2.404), (-0.2711, 1.906, -2.411), (-0.2884, 1.904, -2.409), (-0.2982, 1.9, -2.403), (-0.2982, 1.863, -2.409), (-0.2884, 1.862, -2.416), (-0.2711, 1.863, -2.418), (0.0002031, 1.872, -2.419), (0.05194, 1.869, -2.418), (0.09809, 1.867, -2.418), (0.1895, 1.9, -2.403), (0.1798, 1.904, -2.409), (0.1625, 1.906, -2.411), (-0.1088, 1.915, -2.412), (-0.1606, 1.912, -2.412), (-0.2067, 1.91, -2.412), (0.1359, 1.877, -2.435), (0.1359, 1.889, -2.439), (0.1359, 1.9, -2.431), (-0.2445, 1.877, -2.435), (-0.2445, 1.889, -2.439), (-0.2445, 1.9, -2.431), (-0.2067, 1.867, -2.418), (-0.1606, 1.869, -2.418), (-0.1088, 1.872, -2.419), (0.09809, 1.91, -2.412), (0.05194, 1.912, -2.412), (0.0002031, 1.915, -2.412), (-0.05432, 1.885, -2.436), (-0.05432, 1.898, -2.44), (-0.05432, 1.909, -2.432), (-0.2445, 1.841, -2.336), (-0.2445, 1.853, -2.388), (-0.2445, 1.908, -2.38), (-0.2445, 1.901, -2.326), (0.1971, 1.873, -2.242), (0.1967, 1.889, -2.326), (0.1954, 1.896, -2.374), (0.1359, 1.853, -2.388), (0.1359, 1.841, -2.336), (-0.3058, 1.831, -2.25), (-0.3053, 1.848, -2.332), (-0.304, 1.858, -2.379), (-0.304, 1.896, -2.374), (-0.3053, 1.889, -2.326), (-0.3058, 1.873, -2.242), (0.1971, 1.831, -2.25), (0.1967, 1.848, -2.332), (0.1954, 1.858, -2.379), (-0.3023, -2.726, -0.2162), (-0.3023, -2.711, -0.2446), (0.1936, -2.711, -0.2446), (0.1936, -2.726, -0.2162), (-0.2445, -2.711, -0.2511), (0.1359, -2.711, -0.2511), (0.1359, -2.731, -0.2127), (-0.2445, -2.731, -0.2127), (-0.05432, -2.71, -0.2511), (-0.05432, -2.73, -0.2127), (-0.3058, -2.536, -0.1554), (-0.3058, -2.517, -0.1943), (0.1359, -2.513, -0.2032), (0.1971, -2.517, -0.1943), (0.1971, -2.536, -0.1554), (-0.2445, -2.541, -0.1466), (-0.2445, -2.513, -0.2032), (-0.05432, -2.512, -0.2032), (0.1359, -2.541, -0.1466), (-0.05432, -2.54, -0.1466), (-0.3058, -1.592, 0.05797), (-0.3058, -1.58, 0.01665), (0.1359, -1.577, 0.007208), (0.1971, -1.58, 0.01665), (0.1971, -1.592, 0.05797), (-0.2445, -1.595, 0.06731), (-0.2445, -1.577, 0.007208), (-0.05432, -1.576, 0.007037), (0.1359, -1.595, 0.06731), (-0.05432, -1.594, 0.06714), (-0.3058, -0.4622, 0.09075), (-0.3058, -0.4636, 0.04807), (0.1359, -0.4636, 0.03824), (0.1971, -0.4636, 0.04807), (0.1971, -0.4622, 0.09075), (-0.2445, -0.4616, 0.1003), (-0.2445, -0.4636, 0.03824), (-0.05432, -0.4629, 0.03781), (0.1359, -0.4616, 0.1003), (-0.05432, -0.4609, 0.0999), (-0.3058, 0.6476, -0.3041), (-0.3058, 0.6306, -0.342), (0.1359, 0.627, -0.3508), (0.1971, 0.6306, -0.342), (0.1971, 0.6476, -0.3041), (-0.2445, 0.6516, -0.2956), (-0.2445, 0.627, -0.3508), (-0.05432, 0.6275, -0.3515), (0.1359, 0.6516, -0.2956), (-0.05432, 0.6521, -0.2963), (-0.3058, 1.526, -1.222), (-0.3058, 1.491, -1.244), (0.1359, 1.483, -1.249), (0.1971, 1.491, -1.244), (0.1971, 1.526, -1.222), (-0.2445, 1.535, -1.217), (-0.2445, 1.483, -1.249), (-0.05432, 1.485, -1.25), (0.1359, 1.535, -1.217), (-0.05432, 1.536, -1.218), (-0.3058, 1.846, -2.116), (-0.3058, 1.804, -2.125), (0.1359, 1.796, -2.127), (0.1971, 1.804, -2.125), (0.1971, 1.846, -2.116), (-0.2445, 1.858, -2.114), (-0.2445, 1.796, -2.127), (-0.05432, 1.804, -2.128), (0.1359, 1.858, -2.114), (-0.05432, 1.865, -2.115), (-0.3023, 1.896, -2.394), (-0.3023, 1.864, -2.399), (0.1359, 1.864, -2.418), (0.1936, 1.864, -2.399), (0.1936, 1.896, -2.394), (-0.2445, 1.907, -2.411), (-0.2445, 1.864, -2.418), (-0.05432, 1.873, -2.419), (0.1359, 1.907, -2.411), (-0.05432, 1.916, -2.412), (0.1425, 1.885, -2.241), (0.1425, 1.881, -2.221), (0.1425, 1.817, -2.222), (0.1425, 1.823, -2.252), (0.0002031, 1.888, -2.221), (0.1359, 1.881, -2.221), (0.09809, 1.883, -2.221), (0.05194, 1.886, -2.221), (0.1359, 1.817, -2.222), (0.09809, 1.819, -2.222), (0.05194, 1.822, -2.222), (-0.05432, 1.889, -2.221), (-0.1606, 1.886, -2.221), (-0.1088, 1.888, -2.221), (-0.2516, 1.881, -2.221), (-0.2445, 1.881, -2.221), (-0.2067, 1.883, -2.221), (0.0002031, 1.824, -2.222), (-0.05432, 1.825, -2.222), (-0.1088, 1.824, -2.222), (-0.2445, 1.817, -2.222), (-0.2067, 1.819, -2.222), (-0.1606, 1.822, -2.222), (-0.2516, 1.816, -2.222), (0.1425, 1.889, -2.264), (0.1425, 1.826, -2.265), (-0.2516, 1.889, -2.264), (-0.2516, 1.885, -2.241), (-0.2516, 1.823, -2.252), (-0.2516, 1.826, -2.265), (0.0002031, 1.897, -2.264), (-0.05432, 1.898, -2.264), (0.1359, 1.89, -2.264), (0.09809, 1.892, -2.264), (0.05194, 1.895, -2.264), (0.1359, 1.826, -2.265), (0.09809, 1.828, -2.265), (0.05194, 1.831, -2.265), (0.0002031, 1.833, -2.265), (-0.05432, 1.834, -2.265), (-0.1088, 1.833, -2.265), (-0.1088, 1.897, -2.264), (-0.2445, 1.89, -2.264), (-0.2067, 1.892, -2.264), (-0.1606, 1.895, -2.264), (-0.1606, 1.831, -2.265), (-0.2067, 1.828, -2.265), (-0.2445, 1.826, -2.265), (0.09809, -2.584, -0.2227), (0.1425, -2.584, -0.2227), (0.1359, -2.584, -0.2227), (0.09809, -2.608, -0.1653), (0.1359, -2.608, -0.1653), (0.1425, -2.608, -0.1652), (0.05194, -2.608, -0.1654), (0.05194, -2.583, -0.2228), (-0.05432, -2.583, -0.2229), (0.0002031, -2.583, -0.2229), (0.0002031, -2.608, -0.1655), (-0.05432, -2.608, -0.1655), (-0.1088, -2.583, -0.2229), (-0.1606, -2.583, -0.2228), (-0.2067, -2.584, -0.2227), (-0.1088, -2.608, -0.1655), (-0.1606, -2.608, -0.1654), (-0.2516, -2.584, -0.2227), (-0.2445, -2.584, -0.2227), (-0.2067, -2.608, -0.1653), (-0.2516, -2.608, -0.1652), (-0.2445, -2.608, -0.1653), (0.1425, -2.542, -0.2111), (0.1425, -2.566, -0.1537), (-0.2516, -2.542, -0.2111), (-0.2516, -2.566, -0.1537), (0.05194, -2.542, -0.2113), (0.09809, -2.542, -0.2112), (0.1359, -2.542, -0.2112), (0.09809, -2.566, -0.1538), (0.1359, -2.566, -0.1537), (-0.05432, -2.542, -0.2114), (0.0002031, -2.542, -0.2114), (0.05194, -2.566, -0.1538), (0.0002031, -2.566, -0.1539), (-0.05432, -2.566, -0.1539), (-0.1088, -2.542, -0.2114), (-0.1606, -2.542, -0.2113), (-0.1088, -2.566, -0.1539), (-0.2067, -2.542, -0.2112), (-0.1606, -2.566, -0.1538), (-0.2445, -2.542, -0.2112), (-0.2067, -2.566, -0.1538), (-0.2445, -2.566, -0.1537)], [], [(0, 4, 5, 1), (1, 5, 699, 700), (4, 718, 719, 5), (5, 719, 1159, 699), (0, 1, 6, 2), (2, 6, 690, 691), (1, 700, 701, 6), (6, 701, 1152, 690), (0, 2, 7, 3), (3, 7, 702, 703), (2, 691, 692, 7), (7, 692, 1153, 702), (0, 3, 8, 4), (4, 8, 717, 718), (3, 703, 704, 8), (8, 704, 1156, 717), (9, 13, 14, 10), (10, 14, 708, 709), (13, 697, 698, 14), (14, 698, 1155, 708), (9, 10, 15, 11), (11, 15, 716, 715), (10, 709, 710, 15), (15, 710, 1158, 716), (9, 11, 16, 12), (12, 16, 693, 694), (11, 715, 714, 16), (16, 714, 1157, 693), (9, 12, 17, 13), (13, 17, 696, 697), (12, 694, 695, 17), (17, 695, 1154, 696), (18, 22, 23, 19), (19, 23, 711, 712), (22, 727, 728, 23), (23, 728, 1161, 711), (18, 19, 24, 20), (20, 24, 719, 718), (19, 712, 713, 24), (24, 713, 1159, 719), (18, 20, 25, 21), (21, 25, 720, 721), (20, 718, 717, 25), (25, 717, 1156, 720), (18, 21, 26, 22), (22, 26, 726, 727), (21, 721, 722, 26), (26, 722, 1160, 726), (27, 31, 32, 28), (28, 32, 723, 724), (31, 715, 716, 32), (32, 716, 1158, 723), (27, 28, 33, 29), (29, 33, 728, 727), (28, 724, 725, 33), (33, 725, 1161, 728), (27, 29, 34, 30), (30, 34, 705, 706), (29, 727, 726, 34), (34, 726, 1160, 705), (27, 30, 35, 31), (31, 35, 714, 715), (30, 706, 707, 35), (35, 707, 1157, 714), (36, 40, 41, 37), (37, 41, 749, 748), (40, 757, 756, 41), (41, 756, 1170, 749), (36, 37, 42, 38), (38, 42, 843, 844), (37, 748, 747, 42), (42, 747, 1166, 843), (36, 38, 43, 39), (39, 43, 816, 817), (38, 844, 845, 43), (43, 845, 1176, 816), (36, 39, 44, 40), (40, 44, 758, 757), (39, 817, 818, 44), (44, 818, 1180, 758), (45, 49, 50, 46), (46, 50, 752, 751), (49, 841, 842, 50), (50, 842, 1167, 752), (45, 46, 51, 47), (47, 51, 767, 766), (46, 751, 750, 51), (51, 750, 1171, 767), (45, 47, 52, 48), (48, 52, 819, 820), (47, 766, 765, 52), (52, 765, 1181, 819), (45, 48, 53, 49), (49, 53, 840, 841), (48, 820, 821, 53), (53, 821, 1177, 840), (54, 58, 59, 55), (55, 59, 761, 760), (58, 754, 755, 59), (59, 755, 1169, 761), (54, 55, 60, 56), (56, 60, 837, 838), (55, 760, 759, 60), (60, 759, 1168, 837), (54, 56, 61, 57), (57, 61, 828, 829), (56, 838, 839, 61), (61, 839, 1178, 828), (54, 57, 62, 58), (58, 62, 753, 754), (57, 829, 830, 62), (62, 830, 1179, 753), (63, 67, 68, 64), (64, 68, 764, 763), (67, 766, 767, 68), (68, 767, 1171, 764), (63, 64, 69, 65), (65, 69, 756, 757), (64, 763, 762, 69), (69, 762, 1170, 756), (63, 65, 70, 66), (66, 70, 831, 832), (65, 757, 758, 70), (70, 758, 1180, 831), (63, 66, 71, 67), (67, 71, 765, 766), (66, 832, 833, 71), (71, 833, 1181, 765), (72, 76, 77, 73), (73, 77, 725, 724), (76, 769, 770, 77), (77, 770, 1161, 725), (72, 73, 78, 74), (74, 78, 771, 772), (73, 724, 723, 78), (78, 723, 1158, 771), (72, 74, 79, 75), (75, 79, 1283, 1286), (74, 772, 773, 79), (79, 773, 1284, 1283), (72, 75, 80, 76), (76, 80, 768, 769), (75, 1286, 1290, 80), (80, 1290, 1291, 768), (81, 85, 86, 82), (82, 86, 722, 721), (85, 775, 776, 86), (86, 776, 1160, 722), (81, 82, 87, 83), (83, 87, 777, 778), (82, 721, 720, 87), (87, 720, 1156, 777), (81, 83, 88, 84), (84, 88, 1294, 1293), (83, 778, 779, 88), (88, 779, 1298, 1294), (81, 84, 89, 85), (85, 89, 774, 775), (84, 1293, 1292, 89), (89, 1292, 1288, 774), (90, 94, 95, 91), (91, 95, 713, 712), (94, 781, 782, 95), (95, 782, 1159, 713), (90, 91, 96, 92), (92, 96, 770, 769), (91, 712, 711, 96), (96, 711, 1161, 770), (90, 92, 97, 93), (93, 97, 1295, 1296), (92, 769, 768, 97), (97, 768, 1291, 1295), (90, 93, 98, 94), (94, 98, 780, 781), (93, 1296, 1299, 98), (98, 1299, 1301, 780), (99, 103, 104, 100), (100, 104, 710, 709), (103, 772, 771, 104), (104, 771, 1158, 710), (99, 100, 105, 101), (101, 105, 783, 784), (100, 709, 708, 105), (105, 708, 1155, 783), (99, 101, 106, 102), (102, 106, 747, 748), (101, 784, 785, 106), (106, 785, 1166, 747), (99, 102, 107, 103), (103, 107, 773, 772), (102, 748, 749, 107), (107, 749, 1170, 1310, 1303, 1285, 1284, 773), (108, 112, 113, 109), (109, 113, 707, 706), (112, 787, 788, 113), (113, 788, 1157, 707), (108, 109, 114, 110), (110, 114, 776, 775), (109, 706, 705, 114), (114, 705, 1160, 776), (108, 110, 115, 111), (111, 115, 1289, 1287), (110, 775, 774, 115), (115, 774, 1288, 1289), (108, 111, 116, 112), (112, 116, 786, 787), (111, 1287, 1280, 116), (116, 1280, 1282, 786), (117, 121, 122, 118), (118, 122, 704, 703), (121, 778, 777, 122), (122, 777, 1156, 704), (117, 118, 123, 119), (119, 123, 789, 790), (118, 703, 702, 123), (123, 702, 1153, 789), (117, 119, 124, 120), (120, 124, 741, 742), (119, 790, 791, 124), (124, 791, 1163, 741), (117, 120, 125, 121), (121, 125, 779, 778), (120, 742, 743, 125), (125, 743, 1168, 1321, 1304, 1297, 1298, 779), (126, 130, 131, 127), (127, 131, 701, 700), (130, 793, 794, 131), (131, 794, 1152, 701), (126, 127, 132, 128), (128, 132, 782, 781), (127, 700, 699, 132), (132, 699, 1159, 782), (126, 128, 133, 129), (129, 133, 738, 739), (128, 781, 780, 133), (133, 780, 1301, 1300, 1305, 1323, 1167, 738), (126, 129, 134, 130), (130, 134, 792, 793), (129, 739, 740, 134), (134, 740, 1162, 792), (135, 139, 140, 136), (136, 140, 698, 697), (139, 784, 783, 140), (140, 783, 1155, 698), (135, 136, 141, 137), (137, 141, 795, 796), (136, 697, 696, 141), (141, 696, 1154, 795), (135, 137, 142, 138), (138, 142, 735, 736), (137, 796, 797, 142), (142, 797, 1165, 735), (135, 138, 143, 139), (139, 143, 785, 784), (138, 736, 737, 143), (143, 737, 1166, 785), (144, 148, 149, 145), (145, 149, 695, 694), (148, 796, 795, 149), (149, 795, 1154, 695), (144, 145, 150, 146), (146, 150, 788, 787), (145, 694, 693, 150), (150, 693, 1157, 788), (144, 146, 151, 147), (147, 151, 732, 733), (146, 787, 786, 151), (151, 786, 1282, 1281, 1302, 1308, 1164, 732), (144, 147, 152, 148), (148, 152, 797, 796), (147, 733, 734, 152), (152, 734, 1165, 797), (153, 157, 158, 154), (154, 158, 692, 691), (157, 790, 789, 158), (158, 789, 1153, 692), (153, 154, 159, 155), (155, 159, 794, 793), (154, 691, 690, 159), (159, 690, 1152, 794), (153, 155, 160, 156), (156, 160, 729, 730), (155, 793, 792, 160), (160, 792, 1162, 729), (153, 156, 161, 157), (157, 161, 791, 790), (156, 730, 731, 161), (161, 731, 1163, 791), (162, 166, 167, 163), (163, 167, 818, 817), (166, 826, 825, 167), (167, 825, 1180, 818), (162, 163, 168, 164), (164, 168, 903, 904), (163, 817, 816, 168), (168, 816, 1176, 903), (162, 164, 169, 165), (165, 169, 876, 877), (164, 904, 905, 169), (169, 905, 1186, 876), (162, 165, 170, 166), (166, 170, 827, 826), (165, 877, 878, 170), (170, 878, 1190, 827), (171, 175, 176, 172), (172, 176, 821, 820), (175, 901, 902, 176), (176, 902, 1177, 821), (171, 172, 177, 173), (173, 177, 836, 835), (172, 820, 819, 177), (177, 819, 1181, 836), (171, 173, 178, 174), (174, 178, 879, 880), (173, 835, 834, 178), (178, 834, 1191, 879), (171, 174, 179, 175), (175, 179, 900, 901), (174, 880, 881, 179), (179, 881, 1187, 900), (180, 184, 185, 181), (181, 185, 830, 829), (184, 823, 824, 185), (185, 824, 1179, 830), (180, 181, 186, 182), (182, 186, 897, 898), (181, 829, 828, 186), (186, 828, 1178, 897), (180, 182, 187, 183), (183, 187, 888, 889), (182, 898, 899, 187), (187, 899, 1188, 888), (180, 183, 188, 184), (184, 188, 822, 823), (183, 889, 890, 188), (188, 890, 1189, 822), (189, 193, 194, 190), (190, 194, 833, 832), (193, 835, 836, 194), (194, 836, 1181, 833), (189, 190, 195, 191), (191, 195, 825, 826), (190, 832, 831, 195), (195, 831, 1180, 825), (189, 191, 196, 192), (192, 196, 891, 892), (191, 826, 827, 196), (196, 827, 1190, 891), (189, 192, 197, 193), (193, 197, 834, 835), (192, 892, 893, 197), (197, 893, 1191, 834), (198, 202, 203, 199), (199, 203, 746, 745), (202, 847, 848, 203), (203, 848, 1164, 746), (198, 199, 204, 200), (200, 204, 755, 754), (199, 745, 744, 204), (204, 744, 1169, 755), (198, 200, 205, 201), (201, 205, 813, 814), (200, 754, 753, 205), (205, 753, 1179, 813), (198, 201, 206, 202), (202, 206, 846, 847), (201, 814, 815, 206), (206, 815, 1174, 846), (207, 211, 212, 208), (208, 212, 743, 742), (211, 838, 837, 212), (212, 837, 1168, 743), (207, 208, 213, 209), (209, 213, 849, 850), (208, 742, 741, 213), (213, 741, 1163, 849), (207, 209, 214, 210), (210, 214, 810, 811), (209, 850, 851, 214), (214, 851, 1173, 810), (207, 210, 215, 211), (211, 215, 839, 838), (210, 811, 812, 215), (215, 812, 1178, 839), (216, 220, 221, 217), (217, 221, 740, 739), (220, 853, 854, 221), (221, 854, 1162, 740), (216, 217, 222, 218), (218, 222, 842, 841), (217, 739, 738, 222), (222, 738, 1167, 842), (216, 218, 223, 219), (219, 223, 807, 808), (218, 841, 840, 223), (223, 840, 1177, 807), (216, 219, 224, 220), (220, 224, 852, 853), (219, 808, 809, 224), (224, 809, 1172, 852), (225, 229, 230, 226), (226, 230, 737, 736), (229, 844, 843, 230), (230, 843, 1166, 737), (225, 226, 231, 227), (227, 231, 855, 856), (226, 736, 735, 231), (231, 735, 1165, 855), (225, 227, 232, 228), (228, 232, 804, 805), (227, 856, 857, 232), (232, 857, 1175, 804), (225, 228, 233, 229), (229, 233, 845, 844), (228, 805, 806, 233), (233, 806, 1176, 845), (234, 238, 239, 235), (235, 239, 734, 733), (238, 856, 855, 239), (239, 855, 1165, 734), (234, 235, 240, 236), (236, 240, 848, 847), (235, 733, 732, 240), (240, 732, 1164, 848), (234, 236, 241, 237), (237, 241, 801, 802), (236, 847, 846, 241), (241, 846, 1174, 801), (234, 237, 242, 238), (238, 242, 857, 856), (237, 802, 803, 242), (242, 803, 1175, 857), (243, 247, 248, 244), (244, 248, 731, 730), (247, 850, 849, 248), (248, 849, 1163, 731), (243, 244, 249, 245), (245, 249, 854, 853), (244, 730, 729, 249), (249, 729, 1162, 854), (243, 245, 250, 246), (246, 250, 798, 799), (245, 853, 852, 250), (250, 852, 1172, 798), (243, 246, 251, 247), (247, 251, 851, 850), (246, 799, 800, 251), (251, 800, 1173, 851), (252, 256, 257, 253), (253, 257, 878, 877), (256, 886, 885, 257), (257, 885, 1190, 878), (252, 253, 258, 254), (254, 258, 963, 964), (253, 877, 876, 258), (258, 876, 1186, 963), (252, 254, 259, 255), (255, 259, 936, 937), (254, 964, 965, 259), (259, 965, 1196, 936), (252, 255, 260, 256), (256, 260, 887, 886), (255, 937, 938, 260), (260, 938, 1200, 887), (261, 265, 266, 262), (262, 266, 881, 880), (265, 961, 962, 266), (266, 962, 1187, 881), (261, 262, 267, 263), (263, 267, 896, 895), (262, 880, 879, 267), (267, 879, 1191, 896), (261, 263, 268, 264), (264, 268, 939, 940), (263, 895, 894, 268), (268, 894, 1201, 939), (261, 264, 269, 265), (265, 269, 960, 961), (264, 940, 941, 269), (269, 941, 1197, 960), (270, 274, 275, 271), (271, 275, 890, 889), (274, 883, 884, 275), (275, 884, 1189, 890), (270, 271, 276, 272), (272, 276, 957, 958), (271, 889, 888, 276), (276, 888, 1188, 957), (270, 272, 277, 273), (273, 277, 948, 949), (272, 958, 959, 277), (277, 959, 1198, 948), (270, 273, 278, 274), (274, 278, 882, 883), (273, 949, 950, 278), (278, 950, 1199, 882), (279, 283, 284, 280), (280, 284, 893, 892), (283, 895, 896, 284), (284, 896, 1191, 893), (279, 280, 285, 281), (281, 285, 885, 886), (280, 892, 891, 285), (285, 891, 1190, 885), (279, 281, 286, 282), (282, 286, 951, 952), (281, 886, 887, 286), (286, 887, 1200, 951), (279, 282, 287, 283), (283, 287, 894, 895), (282, 952, 953, 287), (287, 953, 1201, 894), (288, 292, 293, 289), (289, 293, 815, 814), (292, 907, 908, 293), (293, 908, 1174, 815), (288, 289, 294, 290), (290, 294, 824, 823), (289, 814, 813, 294), (294, 813, 1179, 824), (288, 290, 295, 291), (291, 295, 873, 874), (290, 823, 822, 295), (295, 822, 1189, 873), (288, 291, 296, 292), (292, 296, 906, 907), (291, 874, 875, 296), (296, 875, 1184, 906), (297, 301, 302, 298), (298, 302, 812, 811), (301, 898, 897, 302), (302, 897, 1178, 812), (297, 298, 303, 299), (299, 303, 909, 910), (298, 811, 810, 303), (303, 810, 1173, 909), (297, 299, 304, 300), (300, 304, 870, 871), (299, 910, 911, 304), (304, 911, 1183, 870), (297, 300, 305, 301), (301, 305, 899, 898), (300, 871, 872, 305), (305, 872, 1188, 899), (306, 310, 311, 307), (307, 311, 809, 808), (310, 913, 914, 311), (311, 914, 1172, 809), (306, 307, 312, 308), (308, 312, 902, 901), (307, 808, 807, 312), (312, 807, 1177, 902), (306, 308, 313, 309), (309, 313, 867, 868), (308, 901, 900, 313), (313, 900, 1187, 867), (306, 309, 314, 310), (310, 314, 912, 913), (309, 868, 869, 314), (314, 869, 1182, 912), (315, 319, 320, 316), (316, 320, 806, 805), (319, 904, 903, 320), (320, 903, 1176, 806), (315, 316, 321, 317), (317, 321, 915, 916), (316, 805, 804, 321), (321, 804, 1175, 915), (315, 317, 322, 318), (318, 322, 864, 865), (317, 916, 917, 322), (322, 917, 1185, 864), (315, 318, 323, 319), (319, 323, 905, 904), (318, 865, 866, 323), (323, 866, 1186, 905), (324, 328, 329, 325), (325, 329, 803, 802), (328, 916, 915, 329), (329, 915, 1175, 803), (324, 325, 330, 326), (326, 330, 908, 907), (325, 802, 801, 330), (330, 801, 1174, 908), (324, 326, 331, 327), (327, 331, 861, 862), (326, 907, 906, 331), (331, 906, 1184, 861), (324, 327, 332, 328), (328, 332, 917, 916), (327, 862, 863, 332), (332, 863, 1185, 917), (333, 337, 338, 334), (334, 338, 800, 799), (337, 910, 909, 338), (338, 909, 1173, 800), (333, 334, 339, 335), (335, 339, 914, 913), (334, 799, 798, 339), (339, 798, 1172, 914), (333, 335, 340, 336), (336, 340, 858, 859), (335, 913, 912, 340), (340, 912, 1182, 858), (333, 336, 341, 337), (337, 341, 911, 910), (336, 859, 860, 341), (341, 860, 1183, 911), (342, 346, 347, 343), (343, 347, 938, 937), (346, 946, 945, 347), (347, 945, 1200, 938), (342, 343, 348, 344), (344, 348, 1023, 1024), (343, 937, 936, 348), (348, 936, 1196, 1023), (342, 344, 349, 345), (345, 349, 996, 997), (344, 1024, 1025, 349), (349, 1025, 1206, 996), (342, 345, 350, 346), (346, 350, 947, 946), (345, 997, 998, 350), (350, 998, 1210, 947), (351, 355, 356, 352), (352, 356, 941, 940), (355, 1021, 1022, 356), (356, 1022, 1197, 941), (351, 352, 357, 353), (353, 357, 956, 955), (352, 940, 939, 357), (357, 939, 1201, 956), (351, 353, 358, 354), (354, 358, 999, 1000), (353, 955, 954, 358), (358, 954, 1211, 999), (351, 354, 359, 355), (355, 359, 1020, 1021), (354, 1000, 1001, 359), (359, 1001, 1207, 1020), (360, 364, 365, 361), (361, 365, 950, 949), (364, 943, 944, 365), (365, 944, 1199, 950), (360, 361, 366, 362), (362, 366, 1017, 1018), (361, 949, 948, 366), (366, 948, 1198, 1017), (360, 362, 367, 363), (363, 367, 1008, 1009), (362, 1018, 1019, 367), (367, 1019, 1208, 1008), (360, 363, 368, 364), (364, 368, 942, 943), (363, 1009, 1010, 368), (368, 1010, 1209, 942), (369, 373, 374, 370), (370, 374, 953, 952), (373, 955, 956, 374), (374, 956, 1201, 953), (369, 370, 375, 371), (371, 375, 945, 946), (370, 952, 951, 375), (375, 951, 1200, 945), (369, 371, 376, 372), (372, 376, 1011, 1012), (371, 946, 947, 376), (376, 947, 1210, 1011), (369, 372, 377, 373), (373, 377, 954, 955), (372, 1012, 1013, 377), (377, 1013, 1211, 954), (378, 382, 383, 379), (379, 383, 875, 874), (382, 967, 968, 383), (383, 968, 1184, 875), (378, 379, 384, 380), (380, 384, 884, 883), (379, 874, 873, 384), (384, 873, 1189, 884), (378, 380, 385, 381), (381, 385, 933, 934), (380, 883, 882, 385), (385, 882, 1199, 933), (378, 381, 386, 382), (382, 386, 966, 967), (381, 934, 935, 386), (386, 935, 1194, 966), (387, 391, 392, 388), (388, 392, 872, 871), (391, 958, 957, 392), (392, 957, 1188, 872), (387, 388, 393, 389), (389, 393, 969, 970), (388, 871, 870, 393), (393, 870, 1183, 969), (387, 389, 394, 390), (390, 394, 930, 931), (389, 970, 971, 394), (394, 971, 1193, 930), (387, 390, 395, 391), (391, 395, 959, 958), (390, 931, 932, 395), (395, 932, 1198, 959), (396, 400, 401, 397), (397, 401, 869, 868), (400, 973, 974, 401), (401, 974, 1182, 869), (396, 397, 402, 398), (398, 402, 962, 961), (397, 868, 867, 402), (402, 867, 1187, 962), (396, 398, 403, 399), (399, 403, 927, 928), (398, 961, 960, 403), (403, 960, 1197, 927), (396, 399, 404, 400), (400, 404, 972, 973), (399, 928, 929, 404), (404, 929, 1192, 972), (405, 409, 410, 406), (406, 410, 866, 865), (409, 964, 963, 410), (410, 963, 1186, 866), (405, 406, 411, 407), (407, 411, 975, 976), (406, 865, 864, 411), (411, 864, 1185, 975), (405, 407, 412, 408), (408, 412, 924, 925), (407, 976, 977, 412), (412, 977, 1195, 924), (405, 408, 413, 409), (409, 413, 965, 964), (408, 925, 926, 413), (413, 926, 1196, 965), (414, 418, 419, 415), (415, 419, 863, 862), (418, 976, 975, 419), (419, 975, 1185, 863), (414, 415, 420, 416), (416, 420, 968, 967), (415, 862, 861, 420), (420, 861, 1184, 968), (414, 416, 421, 417), (417, 421, 921, 922), (416, 967, 966, 421), (421, 966, 1194, 921), (414, 417, 422, 418), (418, 422, 977, 976), (417, 922, 923, 422), (422, 923, 1195, 977), (423, 427, 428, 424), (424, 428, 860, 859), (427, 970, 969, 428), (428, 969, 1183, 860), (423, 424, 429, 425), (425, 429, 974, 973), (424, 859, 858, 429), (429, 858, 1182, 974), (423, 425, 430, 426), (426, 430, 918, 919), (425, 973, 972, 430), (430, 972, 1192, 918), (423, 426, 431, 427), (427, 431, 971, 970), (426, 919, 920, 431), (431, 920, 1193, 971), (432, 436, 437, 433), (433, 437, 998, 997), (436, 1006, 1005, 437), (437, 1005, 1210, 998), (432, 433, 438, 434), (434, 438, 1080, 1081), (433, 997, 996, 438), (438, 996, 1206, 1080), (432, 434, 439, 435), (435, 439, 1056, 1057), (434, 1081, 1082, 439), (439, 1082, 1216, 1056), (432, 435, 440, 436), (436, 440, 1007, 1006), (435, 1057, 1058, 440), (440, 1058, 1220, 1007), (441, 445, 446, 442), (442, 446, 1001, 1000), (445, 1078, 1079, 446), (446, 1079, 1207, 1001), (441, 442, 447, 443), (443, 447, 1016, 1015), (442, 1000, 999, 447), (447, 999, 1211, 1016), (441, 443, 448, 444), (444, 448, 1059, 1060), (443, 1015, 1014, 448), (448, 1014, 1221, 1059), (441, 444, 449, 445), (445, 449, 1077, 1078), (444, 1060, 1061, 449), (449, 1061, 1217, 1077), (450, 454, 455, 451), (451, 455, 1010, 1009), (454, 1003, 1004, 455), (455, 1004, 1209, 1010), (450, 451, 456, 452), (452, 456, 1074, 1075), (451, 1009, 1008, 456), (456, 1008, 1208, 1074), (450, 452, 457, 453), (453, 457, 1066, 1067), (452, 1075, 1076, 457), (457, 1076, 1218, 1066), (450, 453, 458, 454), (454, 458, 1002, 1003), (453, 1067, 1068, 458), (458, 1068, 1219, 1002), (459, 463, 464, 460), (460, 464, 1013, 1012), (463, 1015, 1016, 464), (464, 1016, 1211, 1013), (459, 460, 465, 461), (461, 465, 1005, 1006), (460, 1012, 1011, 465), (465, 1011, 1210, 1005), (459, 461, 466, 462), (462, 466, 1069, 1070), (461, 1006, 1007, 466), (466, 1007, 1220, 1069), (459, 462, 467, 463), (463, 467, 1014, 1015), (462, 1070, 1071, 467), (467, 1071, 1221, 1014), (468, 472, 473, 469), (469, 473, 935, 934), (472, 1027, 1028, 473), (473, 1028, 1194, 935), (468, 469, 474, 470), (470, 474, 944, 943), (469, 934, 933, 474), (474, 933, 1199, 944), (468, 470, 475, 471), (471, 475, 993, 994), (470, 943, 942, 475), (475, 942, 1209, 993), (468, 471, 476, 472), (472, 476, 1026, 1027), (471, 994, 995, 476), (476, 995, 1204, 1026), (477, 481, 482, 478), (478, 482, 932, 931), (481, 1018, 1017, 482), (482, 1017, 1198, 932), (477, 478, 483, 479), (479, 483, 1029, 1030), (478, 931, 930, 483), (483, 930, 1193, 1029), (477, 479, 484, 480), (480, 484, 990, 991), (479, 1030, 1031, 484), (484, 1031, 1203, 990), (477, 480, 485, 481), (481, 485, 1019, 1018), (480, 991, 992, 485), (485, 992, 1208, 1019), (486, 490, 491, 487), (487, 491, 929, 928), (490, 1033, 1034, 491), (491, 1034, 1192, 929), (486, 487, 492, 488), (488, 492, 1022, 1021), (487, 928, 927, 492), (492, 927, 1197, 1022), (486, 488, 493, 489), (489, 493, 987, 988), (488, 1021, 1020, 493), (493, 1020, 1207, 987), (486, 489, 494, 490), (490, 494, 1032, 1033), (489, 988, 989, 494), (494, 989, 1202, 1032), (495, 499, 500, 496), (496, 500, 926, 925), (499, 1024, 1023, 500), (500, 1023, 1196, 926), (495, 496, 501, 497), (497, 501, 1035, 1036), (496, 925, 924, 501), (501, 924, 1195, 1035), (495, 497, 502, 498), (498, 502, 984, 985), (497, 1036, 1037, 502), (502, 1037, 1205, 984), (495, 498, 503, 499), (499, 503, 1025, 1024), (498, 985, 986, 503), (503, 986, 1206, 1025), (504, 508, 509, 505), (505, 509, 923, 922), (508, 1036, 1035, 509), (509, 1035, 1195, 923), (504, 505, 510, 506), (506, 510, 1028, 1027), (505, 922, 921, 510), (510, 921, 1194, 1028), (504, 506, 511, 507), (507, 511, 981, 982), (506, 1027, 1026, 511), (511, 1026, 1204, 981), (504, 507, 512, 508), (508, 512, 1037, 1036), (507, 982, 983, 512), (512, 983, 1205, 1037), (513, 517, 518, 514), (514, 518, 920, 919), (517, 1030, 1029, 518), (518, 1029, 1193, 920), (513, 514, 519, 515), (515, 519, 1034, 1033), (514, 919, 918, 519), (519, 918, 1192, 1034), (513, 515, 520, 516), (516, 520, 978, 979), (515, 1033, 1032, 520), (520, 1032, 1202, 978), (513, 516, 521, 517), (517, 521, 1031, 1030), (516, 979, 980, 521), (521, 980, 1203, 1031), (522, 526, 527, 523), (523, 527, 1058, 1057), (526, 1064, 1264, 1256, 1232, 527), (527, 1232, 1233, 1237, 1220, 1058), (522, 523, 528, 524), (524, 528, 1138, 1139), (523, 1057, 1056, 528), (528, 1056, 1216, 1138), (522, 524, 529, 525), (525, 529, 1113, 1114), (524, 1139, 1140, 529), (529, 1140, 1226, 1113), (522, 525, 530, 526), (526, 530, 1065, 1064), (525, 1114, 1115, 530), (530, 1115, 1230, 1065), (531, 534, 1275, 1276), (534, 1137, 1274, 1275), (531, 1276, 1273, 532), (532, 1273, 1263, 1073), (531, 532, 535, 533), (533, 535, 1116, 1117), (532, 1073, 1072, 535), (535, 1072, 1231, 1116), (531, 533, 536, 534), (534, 536, 1136, 1137), (533, 1117, 1118, 536), (536, 1118, 1227, 1136), (537, 540, 1272, 1277), (540, 1063, 1271, 1272), (537, 1277, 1278, 538), (538, 1278, 1279, 1134), (537, 538, 541, 539), (539, 541, 1125, 1126), (538, 1134, 1135, 541), (541, 1135, 1228, 1125), (537, 539, 542, 540), (540, 542, 1062, 1063), (539, 1126, 1127, 542), (542, 1127, 1229, 1062), (543, 546, 1262, 1266), (546, 1073, 1263, 1262), (543, 1266, 1265, 544), (544, 1265, 1264, 1064), (543, 544, 547, 545), (545, 547, 1128, 1129), (544, 1064, 1065, 547), (547, 1065, 1230, 1128), (543, 545, 548, 546), (546, 548, 1072, 1073), (545, 1129, 1130, 548), (548, 1130, 1231, 1072), (549, 553, 554, 550), (550, 554, 995, 994), (553, 1084, 1085, 554), (554, 1085, 1204, 995), (549, 550, 555, 551), (551, 555, 1004, 1003), (550, 994, 993, 555), (555, 993, 1209, 1004), (549, 551, 556, 552), (552, 556, 1053, 1054), (551, 1003, 1002, 556), (556, 1002, 1219, 1053), (549, 552, 557, 553), (553, 557, 1083, 1084), (552, 1054, 1055, 557), (557, 1055, 1214, 1083), (558, 562, 563, 559), (559, 563, 992, 991), (562, 1075, 1074, 563), (563, 1074, 1208, 992), (558, 559, 564, 560), (560, 564, 1086, 1087), (559, 991, 990, 564), (564, 990, 1203, 1086), (558, 560, 565, 561), (561, 565, 1050, 1051), (560, 1087, 1088, 565), (565, 1088, 1213, 1050), (558, 561, 566, 562), (562, 566, 1076, 1075), (561, 1051, 1052, 566), (566, 1052, 1218, 1076), (567, 571, 572, 568), (568, 572, 989, 988), (571, 1090, 1091, 572), (572, 1091, 1202, 989), (567, 568, 573, 569), (569, 573, 1079, 1078), (568, 988, 987, 573), (573, 987, 1207, 1079), (567, 569, 574, 570), (570, 574, 1047, 1048), (569, 1078, 1077, 574), (574, 1077, 1217, 1047), (567, 570, 575, 571), (571, 575, 1089, 1090), (570, 1048, 1049, 575), (575, 1049, 1212, 1089), (576, 580, 581, 577), (577, 581, 986, 985), (580, 1081, 1080, 581), (581, 1080, 1206, 986), (576, 577, 582, 578), (578, 582, 1092, 1093), (577, 985, 984, 582), (582, 984, 1205, 1092), (576, 578, 583, 579), (579, 583, 1044, 1045), (578, 1093, 1094, 583), (583, 1094, 1215, 1044), (576, 579, 584, 580), (580, 584, 1082, 1081), (579, 1045, 1046, 584), (584, 1046, 1216, 1082), (585, 589, 590, 586), (586, 590, 983, 982), (589, 1093, 1092, 590), (590, 1092, 1205, 983), (585, 586, 591, 587), (587, 591, 1085, 1084), (586, 982, 981, 591), (591, 981, 1204, 1085), (585, 587, 592, 588), (588, 592, 1041, 1042), (587, 1084, 1083, 592), (592, 1083, 1214, 1041), (585, 588, 593, 589), (589, 593, 1094, 1093), (588, 1042, 1043, 593), (593, 1043, 1215, 1094), (594, 598, 599, 595), (595, 599, 980, 979), (598, 1087, 1086, 599), (599, 1086, 1203, 980), (594, 595, 600, 596), (596, 600, 1091, 1090), (595, 979, 978, 600), (600, 978, 1202, 1091), (594, 596, 601, 597), (597, 601, 1038, 1039), (596, 1090, 1089, 601), (601, 1089, 1212, 1038), (594, 597, 602, 598), (598, 602, 1088, 1087), (597, 1039, 1040, 602), (602, 1040, 1213, 1088), (603, 607, 608, 604), (604, 608, 1124, 1123), (607, 1105, 1104, 608), (608, 1104, 1227, 1124), (603, 604, 609, 605), (605, 609, 1109, 1108), (604, 1123, 1122, 609), (609, 1122, 1228, 1109), (603, 605, 610, 606), (606, 610, 1097, 1096), (605, 1108, 1107, 610), (610, 1107, 1223, 1097), (603, 606, 611, 607), (607, 611, 1106, 1105), (606, 1096, 1095, 611), (611, 1095, 1222, 1106), (612, 616, 617, 613), (613, 617, 1103, 1102), (616, 1114, 1113, 617), (617, 1113, 1226, 1103), (612, 613, 618, 614), (614, 618, 1100, 1099), (613, 1102, 1101, 618), (618, 1101, 1225, 1100), (612, 614, 619, 615), (615, 619, 1119, 1120), (614, 1099, 1098, 619), (619, 1098, 1224, 1119), (612, 615, 620, 616), (616, 620, 1115, 1114), (615, 1120, 1121, 620), (620, 1121, 1230, 1115), (621, 625, 626, 622), (622, 626, 1133, 1132), (625, 1117, 1116, 626), (626, 1116, 1231, 1133), (621, 622, 627, 623), (623, 627, 1127, 1126), (622, 1132, 1131, 627), (627, 1131, 1229, 1127), (621, 623, 628, 624), (624, 628, 1122, 1123), (623, 1126, 1125, 628), (628, 1125, 1228, 1122), (621, 624, 629, 625), (625, 629, 1118, 1117), (624, 1123, 1124, 629), (629, 1124, 1227, 1118), (630, 634, 635, 631), (631, 635, 1121, 1120), (634, 1129, 1128, 635), (635, 1128, 1230, 1121), (630, 631, 636, 632), (632, 636, 1112, 1111), (631, 1120, 1119, 636), (636, 1119, 1224, 1112), (630, 632, 637, 633), (633, 637, 1131, 1132), (632, 1111, 1110, 637), (637, 1110, 1229, 1131), (630, 633, 638, 634), (634, 638, 1130, 1129), (633, 1132, 1133, 638), (638, 1133, 1231, 1130), (639, 642, 1268, 1269), (642, 1142, 1267, 1268), (639, 1269, 1270, 640), (640, 1270, 1271, 1063), (639, 640, 643, 641), (641, 643, 1110, 1111), (640, 1063, 1062, 643), (643, 1062, 1229, 1110), (639, 641, 644, 642), (642, 644, 1141, 1142), (641, 1111, 1112, 644), (644, 1112, 1224, 1141), (645, 649, 650, 646), (646, 650, 1052, 1051), (649, 1134, 1279, 1261, 1260, 650), (650, 1260, 1255, 1252, 1218, 1052), (645, 646, 651, 647), (647, 651, 1143, 1144), (646, 1051, 1050, 651), (651, 1050, 1213, 1143), (645, 647, 652, 648), (648, 652, 1107, 1108), (647, 1144, 1145, 652), (652, 1145, 1223, 1107), (645, 648, 653, 649), (649, 653, 1135, 1134), (648, 1108, 1109, 653), (653, 1109, 1228, 1135), (654, 658, 659, 655), (655, 659, 1049, 1048), (658, 1147, 1148, 659), (659, 1148, 1212, 1049), (654, 655, 660, 656), (656, 660, 1259, 1258, 1274, 1137), (655, 1048, 1047, 660), (660, 1047, 1217, 1247, 1246, 1259), (654, 656, 661, 657), (657, 661, 1104, 1105), (656, 1137, 1136, 661), (661, 1136, 1227, 1104), (654, 657, 662, 658), (658, 662, 1146, 1147), (657, 1105, 1106, 662), (662, 1106, 1222, 1146), (663, 667, 668, 664), (664, 668, 1046, 1045), (667, 1139, 1138, 668), (668, 1138, 1216, 1046), (663, 664, 669, 665), (665, 669, 1149, 1150), (664, 1045, 1044, 669), (669, 1044, 1215, 1149), (663, 665, 670, 666), (666, 670, 1101, 1102), (665, 1150, 1151, 670), (670, 1151, 1225, 1101), (663, 666, 671, 667), (667, 671, 1140, 1139), (666, 1102, 1103, 671), (671, 1103, 1226, 1140), (672, 676, 677, 673), (673, 677, 1043, 1042), (676, 1150, 1149, 677), (677, 1149, 1215, 1043), (672, 673, 678, 674), (674, 678, 1235, 1257, 1267, 1142), (673, 1042, 1041, 678), (678, 1041, 1214, 1240, 1234, 1235), (672, 674, 679, 675), (675, 679, 1098, 1099), (674, 1142, 1141, 679), (679, 1141, 1224, 1098), (672, 675, 680, 676), (676, 680, 1151, 1150), (675, 1099, 1100, 680), (680, 1100, 1225, 1151), (681, 685, 686, 682), (682, 686, 1040, 1039), (685, 1144, 1143, 686), (686, 1143, 1213, 1040), (681, 682, 687, 683), (683, 687, 1148, 1147), (682, 1039, 1038, 687), (687, 1038, 1212, 1148), (681, 683, 688, 684), (684, 688, 1095, 1096), (683, 1147, 1146, 688), (688, 1146, 1222, 1095), (681, 684, 689, 685), (685, 689, 1145, 1144), (684, 1096, 1097, 689), (689, 1097, 1223, 1145), (1249, 1242, 1054, 1053), (1258, 1261, 1279, 1278, 1277, 1272, 1271, 1270, 1269, 1268, 1267, 1257, 1256, 1264, 1265, 1266, 1262, 1263, 1273, 1276, 1275, 1274), (1236, 1243, 1221, 1071), (1244, 1248, 1061, 1060), (1245, 1244, 1060, 1059), (1256, 1257, 1235, 1234, 1233, 1232), (1253, 1254, 1067, 1066), (1252, 1253, 1066, 1218), (1248, 1247, 1217, 1061), (1254, 1251, 1068, 1067), (1238, 1239, 1070, 1069), (1250, 1249, 1053, 1219), (1261, 1258, 1259, 1246, 1255, 1260), (1233, 1234, 1240, 1241, 1242, 1249, 1250, 1251, 1254, 1253, 1252, 1255, 1246, 1247, 1248, 1244, 1245, 1243, 1236, 1239, 1238, 1237), (1242, 1241, 1055, 1054), (1237, 1238, 1069, 1220), (1241, 1240, 1214, 1055), (1243, 1245, 1059, 1221), (1239, 1236, 1071, 1070), (1251, 1250, 1219, 1068), (1319, 1321, 1168, 759), (1317, 1319, 759, 760), (1303, 1302, 1281, 1285), (1285, 1281, 1282, 1280, 1287, 1289, 1288, 1292, 1293, 1294, 1298, 1297, 1300, 1301, 1299, 1296, 1295, 1291, 1290, 1286, 1283, 1284), (1313, 1309, 762, 763), (1320, 1318, 750, 751), (1318, 1315, 1171, 750), (1309, 1310, 1170, 762), (1306, 1312, 744, 745), (1311, 1316, 761, 1169), (1307, 1306, 745, 746), (1323, 1322, 752, 1167), (1314, 1313, 763, 764), (1315, 1314, 764, 1171), (1312, 1311, 1169, 744), (1304, 1305, 1300, 1297), (1322, 1320, 751, 752), (1308, 1307, 746, 1164), (1316, 1317, 760, 761), (1305, 1304, 1321, 1319, 1317, 1316, 1311, 1312, 1306, 1307, 1308, 1302, 1303, 1310, 1309, 1313, 1314, 1315, 1318, 1320, 1322, 1323)])
me_cube_022.polygons.foreach_set('use_smooth', [1, 1, 1, 1, 1, 1, 1, 1, 1, 1, 1, 1, 1, 1, 1, 1, 1, 1, 1, 1, 1, 1, 1, 1, 1, 1, 1, 1, 1, 1, 1, 1, 1, 1, 1, 1, 1, 1, 1, 1, 1, 1, 1, 1, 1, 1, 1, 1, 1, 1, 1, 1, 1, 1, 1, 1, 1, 1, 1, 1, 1, 1, 1, 1, 1, 1, 1, 1, 1, 1, 1, 1, 1, 1, 1, 1, 1, 1, 1, 1, 1, 1, 1, 1, 1, 1, 1, 1, 1, 1, 1, 1, 1, 1, 1, 1, 1, 1, 1, 1, 1, 1, 1, 1, 1, 1, 1, 1, 1, 1, 1, 1, 1, 1, 1, 1, 1, 1, 1, 1, 1, 1, 1, 1, 1, 1, 1, 1, 1, 1, 1, 1, 1, 1, 1, 1, 1, 1, 1, 1, 1, 1, 1, 1, 1, 1, 1, 1, 1, 1, 1, 1, 1, 1, 1, 1, 1, 1, 1, 1, 1, 1, 1, 1, 1, 1, 1, 1, 1, 1, 1, 1, 1, 1, 1, 1, 1, 1, 1, 1, 1, 1, 1, 1, 1, 1, 1, 1, 1, 1, 1, 1, 1, 1, 1, 1, 1, 1, 1, 1, 1, 1, 1, 1, 1, 1, 1, 1, 1, 1, 1, 1, 1, 1, 1, 1, 1, 1, 1, 1, 1, 1, 1, 1, 1, 1, 1, 1, 1, 1, 1, 1, 1, 1, 1, 1, 1, 1, 1, 1, 1, 1, 1, 1, 1, 1, 1, 1, 1, 1, 1, 1, 1, 1, 1, 1, 1, 1, 1, 1, 1, 1, 1, 1, 1, 1, 1, 1, 1, 1, 1, 1, 1, 1, 1, 1, 1, 1, 1, 1, 1, 1, 1, 1, 1, 1, 1, 1, 1, 1, 1, 1, 1, 1, 1, 1, 1, 1, 1, 1, 1, 1, 1, 1, 1, 1, 1, 1, 1, 1, 1, 1, 1, 1, 1, 1, 1, 1, 1, 1, 1, 1, 1, 1, 1, 1, 1, 1, 1, 1, 1, 1, 1, 1, 1, 1, 1, 1, 1, 1, 1, 1, 1, 1, 1, 1, 1, 1, 1, 1, 1, 1, 1, 1, 1, 1, 1, 1, 1, 1, 1, 1, 1, 1, 1, 1, 1, 1, 1, 1, 1, 1, 1, 1, 1, 1, 1, 1, 1, 1, 1, 1, 1, 1, 1, 1, 1, 1, 1, 1, 1, 1, 1, 1, 1, 1, 1, 1, 1, 1, 1, 1, 1, 1, 1, 1, 1, 1, 1, 1, 1, 1, 1, 1, 1, 1, 1, 1, 1, 1, 1, 1, 1, 1, 1, 1, 1, 1, 1, 1, 1, 1, 1, 1, 1, 1, 1, 1, 1, 1, 1, 1, 1, 1, 1, 1, 1, 1, 1, 1, 1, 1, 1, 1, 1, 1, 1, 1, 1, 1, 1, 1, 1, 1, 1, 1, 1, 1, 1, 1, 1, 1, 1, 1, 1, 1, 1, 1, 1, 1, 1, 1, 1, 1, 1, 1, 1, 1, 1, 1, 1, 1, 1, 1, 1, 1, 1, 1, 1, 1, 1, 1, 1, 1, 1, 1, 1, 1, 1, 1, 1, 1, 1, 1, 1, 1, 1, 1, 1, 1, 1, 1, 1, 1, 1, 1, 1, 1, 1, 1, 1, 1, 1, 1, 1, 1, 1, 1, 1, 1, 1, 1, 1, 1, 1, 1, 1, 1, 1, 1, 1, 1, 1, 1, 1, 1, 1, 1, 1, 1, 1, 1, 1, 1, 1, 1, 1, 1, 1, 1, 1, 1, 1, 1, 1, 1, 1, 1, 1, 1, 1, 1, 1, 1, 1, 1, 1, 1, 1, 1, 1, 1, 1, 1, 1, 1, 1, 1, 1, 1, 1, 1, 1, 1, 1, 1, 1, 1, 1, 1, 1, 1, 1, 1, 1, 1, 1, 1, 1, 1, 1, 1, 1, 1, 1, 1, 1, 1, 1, 1, 1, 1, 1, 1, 1, 1, 1, 1, 1, 1, 1, 1, 1, 1, 1, 1, 1, 1, 1, 1, 1, 1, 1, 1, 1, 1, 1, 1, 1, 1, 1, 1, 1, 1, 1, 1, 1, 1, 1, 1, 1, 1, 1, 1, 1, 1, 1, 1, 1, 1, 1, 1, 1, 1, 1, 1, 1, 1, 1, 1, 1, 1, 1, 1, 1, 1, 1, 1, 1, 1, 1, 1, 1, 1, 1, 1, 1, 1, 1, 1, 1, 1, 1, 1, 1, 1, 1, 1, 1, 1, 1, 1, 1, 1, 1, 1, 1, 1, 1, 1, 1, 1, 1, 1, 1, 1, 1, 1, 1, 1, 1, 1, 1, 1, 1, 1, 1, 1, 1, 1, 1, 1, 1, 1, 1, 1, 1, 1, 1, 1, 1, 1, 1, 1, 1, 1, 1, 1, 1, 1, 1, 1, 1, 1, 1, 1, 1, 1, 1, 1, 1, 1, 1, 1, 1, 1, 1, 1, 1, 1, 1, 1, 1, 1, 1, 1, 1, 1, 1, 1, 1, 1, 1, 1, 1, 1, 1, 1, 1, 1, 1, 1, 1, 1, 1, 1, 1, 1, 1, 1, 1, 1, 1, 1, 1, 1, 1, 1, 1, 1, 1, 1, 1, 1, 1, 1, 1, 1, 1, 1, 1, 1, 1, 1, 1, 1, 1, 1, 1, 1, 1, 1, 1, 1, 1, 1, 1, 1, 1, 1, 1, 1, 1, 1, 1, 1, 1, 1, 1, 1, 1, 1, 1, 1, 1, 1, 1, 1, 1, 1, 1, 1, 1, 1, 1, 1, 1, 1, 1, 1, 1, 1, 1, 1, 1, 1, 1, 1, 1, 1, 1, 1, 1, 1, 1, 1, 1, 1, 1, 1, 1, 1, 1, 1, 1, 1, 1, 1, 1, 1, 1, 1, 1, 1, 1, 1, 1, 1, 1, 1, 1, 1, 1, 1, 1, 1, 1, 1, 1, 1, 1, 1, 1, 1, 1, 1, 1, 1, 1, 1, 1, 1, 1, 1, 1, 1, 1, 1, 1, 1, 1, 1, 1, 1, 1, 1, 1, 1, 1, 1, 1, 1, 1, 1, 1, 1, 1, 1, 1, 1, 1, 1, 1, 1, 1, 1, 1, 1, 1, 1, 1, 1, 1, 1, 1, 1, 1, 1, 1, 1, 1, 1, 1, 1, 1, 1, 1, 1, 1, 1, 1, 1, 1, 1, 1, 1, 1, 1, 1, 1, 1, 1, 1, 1, 1, 1, 1, 1, 1, 1, 1, 1, 1, 1, 1, 1, 1, 1, 1, 1, 1, 1, 1, 1, 1, 1, 1, 1, 1, 1, 1, 1, 1, 1, 1, 1, 1, 1, 1, 1, 1, 1, 1, 1, 1, 1, 1, 1, 1, 1, 1, 1, 1, 1, 1, 1, 1, 1, 1, 1, 1, 1, 1, 1, 1, 1, 1, 1, 1, 1, 1, 1, 1, 1, 1, 1, 1, 1, 1, 1, 1, 1, 1, 1, 1, 1, 1, 1, 1, 1, 1, 1, 1, 1, 1, 1, 1, 1, 1, 1, 1, 1, 1, 1, 1, 1, 1, 1, 1, 1, 1, 1, 1, 1, 1, 1, 1, 1, 1, 1, 1, 1, 1, 1, 1, 1, 1, 1, 1, 1, 1, 1, 1, 1, 1, 1, 1, 1, 1, 1, 1, 1, 1, 1, 1, 1, 1, 1, 1, 1, 1, 1, 1, 1, 1, 1, 1, 1, 1, 1, 1, 1, 1, 1, 1, 1, 1, 1, 1, 1, 1, 1, 1, 1, 1, 1, 1, 1, 1, 1, 1, 1, 1, 1, 1, 1, 1, 1, 1, 1, 1, 1, 1, 1, 1, 1, 1, 1, 1, 1, 1, 1, 1, 1, 1, 1, 1, 1, 1, 1, 1, 1, 1, 0, 1, 1, 1, 0, 1, 1, 1, 1, 1, 1, 0, 0, 1, 1, 1, 1, 1, 1, 1, 1, 0, 0, 1, 1, 1, 1, 1, 1, 1, 1, 1, 1, 1, 0, 1, 1, 1, 0])
me_cube_022.materials.append(mat_black_004)
me_cube_022.use_remesh_preserve_volume = False
me_cube_022.use_remesh_preserve_attributes = False
me_cube_022.use_mirror_vertex_groups = False
me_cube_022.update()

# ---- objects
ob_cube_021 = bpy.data.objects.new('Cube.021', me_cube_022)

# ---- transforms, parenting, visibility, modifiers, constraints
ob_cube_021.location = (1.557, 128.2, 113.5)
ob_cube_021.rotation_euler = (0.0907, -0.0, 0.0)
ob_cube_021.scale = (35.8, 30.3, 27.48)
ob_cube_021.lineart.crease_threshold = 0.0

# ---- collection membership
col_collection_1.objects.link(ob_cube_021)

# ---- scene / render settings (as saved in the file)
scene.frame_start = 1; scene.frame_end = 250; scene.frame_set(1)
scene.render.engine = 'BLENDER_EEVEE_NEXT'
scene.render.resolution_percentage = 50
scene.render.dither_intensity = 0.0
scene.cycles.use_denoising = False
scene.cycles.samples = 128
scene.cycles.sampling_pattern = 'TABULATED_SOBOL'
scene.cycles.use_adaptive_sampling = False
scene.cycles.use_light_tree = False
scene.cycles.blur_glossy = 0.0
scene.cycles.sample_clamp_indirect = 0.0
scene.view_settings.view_transform = 'Standard'
bpy.context.view_layer.update()

# ---- added for rendering (the .blend has no active camera and no usable light): camera, sun
cam_auto = bpy.data.cameras.new('AutoCamera')
cam_auto.lens = 50.0
cam_auto.sensor_width = 36.0
cam_auto.clip_end = 2751.74
ob_auto_camera = bpy.data.objects.new('AutoCamera', cam_auto)
scene.collection.objects.link(ob_auto_camera)
ob_auto_camera.location = (156.407, -69.3272, 206.169)
ob_auto_camera.rotation_euler = (1.09748, -7.21219e-08, 0.694738)
scene.camera = ob_auto_camera
light_auto_sun = bpy.data.lights.new('AutoSun', 'SUN')
light_auto_sun.energy = 3.0
light_auto_sun.angle = 0.0523599
ob_auto_sun = bpy.data.objects.new('AutoSun', light_auto_sun)
scene.collection.objects.link(ob_auto_sun)
ob_auto_sun.rotation_euler = (0.872665, 0.174533, 0.523599)
bpy.context.view_layer.update()
